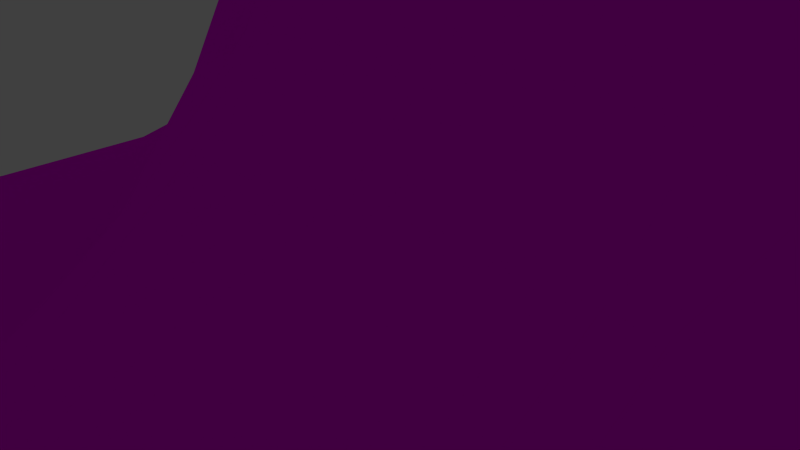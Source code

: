 # Source: corner_external.blend  (saved by Blender 2.66.1; exported with 4.5.12 LTS)
import bpy
from mathutils import Matrix  # noqa: F401  (used for matrix-valued properties, if any)

bpy.ops.wm.read_factory_settings(use_empty=True)
scene = bpy.context.scene
scene.name = 'Scene'

# ---- collections
col_collection_1 = bpy.data.collections.new('Collection 1'); scene.collection.children.link(col_collection_1)

# ---- images (referenced by path relative to the original .blend; pixels are not part of the script)
import os
ASSET_DIR = os.environ.get("B2B_ASSET_DIR", "")  # directory of the original .blend (textures are referenced by path, not embedded)
HERE = os.path.dirname(os.path.abspath(__file__))  # packed textures are extracted next to this script under _unpacked/

def load_image(name, relpath, width, height, colorspace="sRGB"):
    """Load a texture the original file referenced (path relative to the .blend, or extracted next to this script)."""
    p = next((c for c in (os.path.join(HERE, relpath), os.path.join(ASSET_DIR, relpath)) if relpath and os.path.exists(c)), "")
    if p:
        img = bpy.data.images.load(p, check_existing=True)
        img.name = name
    else:  # same state as the original file: an image datablock whose file is absent (Cycles renders it pink)
        img = bpy.data.images.new(name, width, height)
        img.source = "FILE"
        img.filepath = "//" + (relpath or name)
    img.colorspace_settings.name = colorspace
    return img
img_wallrock1_jpg = load_image('wallrock1.jpg', 'textures/wallrock1.jpg', 1024, 1024, 'sRGB')

# ---- materials (node trees are filled in below, after node groups)
mat_material = bpy.data.materials.new('Material')
mat_material.alpha_threshold = 0.0
mat_material.roughness = 0.5
mat_material.line_color = (0.0, 0.0, 0.0, 1.0)

# ---- material node trees
mat_material.use_nodes = True; mat_material.node_tree.nodes.clear()
_N = mat_material.node_tree.nodes; _L = mat_material.node_tree.links
n0 = _N.new('ShaderNodeOutputMaterial'); n0.name = 'Material Output'; n0.location = (300, 300)
n0.width = 120
n1 = _N.new('ShaderNodeBsdfDiffuse'); n1.name = 'Diffuse BSDF'; n1.location = (10, 300)
n2 = _N.new('ShaderNodeTexImage'); n2.name = 'Image Texture'; n2.location = (-190, 300)
n2.width = 150
n2.image = img_wallrock1_jpg
_L.new(n1.outputs[0], n0.inputs[0])
_L.new(n2.outputs[0], n1.inputs[0])
n0.is_active_output = True

# ---- world
world_world = bpy.data.worlds.new('World'); scene.world = world_world
world_world.color = (0.05088, 0.05088, 0.05088)
world_world.use_sun_shadow = False
world_world.sun_shadow_jitter_overblur = 0.0
world_world.cycles.sampling_method = 'MANUAL'
world_world.cycles.sample_map_resolution = 256

# ---- cameras
cam_camera = bpy.data.cameras.new('Camera')
cam_camera.clip_end = 100.0
cam_camera.lens = 35.0
cam_camera.sensor_width = 32.0
cam_camera.sensor_height = 18.0
cam_camera.ortho_scale = 7.314
cam_camera.dof.focus_distance = 0.0

# ---- lights
light_lamp = bpy.data.lights.new('Lamp', 'POINT')
light_lamp.transmission_factor = 0.0
light_lamp.cutoff_distance = 30.0
light_lamp.energy = 100.0
light_lamp.shadow_buffer_clip_start = 1.001
light_lamp.shadow_soft_size = 0.1
light_lamp.shadow_maximum_resolution = 0.006
light_lamp.use_absolute_resolution = True
light_lamp.cycles.use_multiple_importance_sampling = False

# ---- meshes
me_plane = bpy.data.meshes.new('Plane')
me_plane.from_pydata([(1.0, -1.0, 0.0007491), (-1.0, -1.0, 0.0), (1.0, 1.0, 2.828), (-1.0, 1.0, 0.0), (0.0003094, -1.0, 0.0007491), (0.0005717, -1.0, 0.0), (0.0003094, 1.0, 2.828), (0.0005717, 1.0, 0.0), (1.0, -3.576e-07, 2.828), (-1.0, 0.0, 0.0), (-0.6696, -0.01798, 0.163), (-0.04762, -0.1365, 2.394), (0.008567, -0.6962, 0.1768), (-0.3986, -0.4151, 0.04317), (1.0, -4.686e-08, 0.0007491), (-1.0, 0.0, 0.0), (0.07721, -1.0, 0.0007491), (0.1541, -1.0, 0.0007491), (0.231, -1.0, 0.0007491), (0.3079, -1.0, 0.0007491), (0.3848, -1.0, 0.0007491), (0.4617, -1.0, 0.0007491), (0.5386, -1.0, 0.0007491), (0.6155, -1.0, 0.0007491), (0.6924, -1.0, 0.0007491), (0.7693, -1.0, 0.0007491), (0.8462, -1.0, 0.0007491), (0.9231, -1.0, 0.0007491), (0.07721, 1.0, 2.828), (0.1541, 1.0, 2.828), (0.231, 1.0, 2.828), (0.3079, 1.0, 2.828), (0.3848, 1.0, 2.828), (0.4617, 1.0, 2.828), (0.5386, 1.0, 2.828), (0.6155, 1.0, 2.828), (0.6924, 1.0, 2.828), (0.7693, 1.0, 2.828), (0.8462, 1.0, 2.828), (0.9231, 1.0, 2.828), (0.8706, -0.02544, 2.693), (0.7584, -0.05238, 2.633), (0.6656, -0.0637, 2.607), (0.5851, -0.06625, 2.605), (0.5105, -0.06776, 2.622), (0.4385, -0.07003, 2.651), (0.368, -0.07145, 2.68), (0.2985, -0.07079, 2.694), (0.2283, -0.07049, 2.681), (0.1541, -0.07854, 2.639), (0.07475, -0.1016, 2.574), (0.001362, -0.1285, 2.492), (0.9209, -0.4303, 0.1051), (0.8426, -0.5652, 0.1437), (0.7653, -0.6069, 0.1592), (0.6891, -0.6191, 0.1651), (0.6137, -0.6228, 0.1664), (0.5388, -0.6243, 0.1657), (0.4642, -0.6251, 0.1653), (0.3894, -0.626, 0.1663), (0.3126, -0.6304, 0.1693), (0.2307, -0.6443, 0.1735), (0.1439, -0.6698, 0.1771), (0.06359, -0.6938, 0.1782), (1.0, 0.07692, 2.828), (1.0, 0.1538, 2.828), (1.0, 0.2308, 2.828), (1.0, 0.3077, 2.828), (1.0, 0.3846, 2.828), (1.0, 0.4615, 2.828), (1.0, 0.5385, 2.828), (1.0, 0.6154, 2.828), (1.0, 0.6923, 2.828), (1.0, 0.7692, 2.828), (1.0, 0.8462, 2.828), (1.0, 0.9231, 2.828), (-0.6561, 0.05842, 0.1649), (-0.6391, 0.1506, 0.1666), (-0.6291, 0.2369, 0.1675), (-0.6252, 0.3155, 0.1682), (-0.6237, 0.3909, 0.1696), (-0.6225, 0.4657, 0.1717), (-0.6216, 0.5406, 0.1731), (-0.621, 0.6157, 0.1721), (-0.6188, 0.6912, 0.1677), (-0.6079, 0.7672, 0.1588), (-0.5666, 0.8441, 0.1418), (-0.431, 0.9218, 0.1034), (-0.03369, -0.07536, 2.488), (-0.01804, -0.0003781, 2.555), (-0.007013, 0.07578, 2.598), (0.00103, 0.1523, 2.617), (0.006596, 0.2274, 2.61), (0.009499, 0.2999, 2.586), (0.009925, 0.3707, 2.557), (0.007807, 0.4416, 2.538), (0.003359, 0.5148, 2.536), (-0.001467, 0.5962, 2.553), (-0.002151, 0.698, 2.594), (0.003892, 0.8338, 2.672), (-1.0, 0.07692, 0.0), (-1.0, 0.1538, 0.0), (-1.0, 0.2308, 0.0), (-1.0, 0.3077, 0.0), (-1.0, 0.3846, 0.0), (-1.0, 0.4615, 0.0), (-1.0, 0.5385, 0.0), (-1.0, 0.6154, 0.0), (-1.0, 0.6923, 0.0), (-1.0, 0.7692, 0.0), (-1.0, 0.8462, 0.0), (-1.0, 0.9231, 0.0), (0.02046, -0.06088, 2.605), (0.04129, 0.02033, 2.693), (0.05422, 0.09772, 2.753), (0.06057, 0.1709, 2.779), (0.06305, 0.242, 2.767), (0.06317, 0.3123, 2.726), (0.0616, 0.3825, 2.678), (0.05839, 0.4533, 2.641), (0.05376, 0.5265, 2.628), (0.04951, 0.6076, 2.639), (0.05022, 0.708, 2.673), (0.0606, 0.8399, 2.736), (0.1016, -0.02356, 2.709), (0.1312, 0.06938, 2.821), (0.1493, 0.1531, 2.902), (0.1567, 0.2274, 2.936), (0.1579, 0.2982, 2.917), (0.1561, 0.3685, 2.857), (0.1527, 0.4392, 2.783), (0.1481, 0.5105, 2.726), (0.1428, 0.5836, 2.698), (0.1377, 0.6621, 2.7), (0.136, 0.7537, 2.725), (0.1417, 0.8671, 2.769), (0.1882, 0.00956, 2.793), (0.2261, 0.114, 2.927), (0.2492, 0.2047, 3.025), (0.2583, 0.2817, 3.066), (0.2592, 0.3536, 3.041), (0.2561, 0.425, 2.964), (0.2511, 0.497, 2.869), (0.2455, 0.5695, 2.793), (0.2395, 0.643, 2.752), (0.2337, 0.7193, 2.745), (0.2294, 0.8022, 2.76), (0.2284, 0.8961, 2.79), (0.2666, 0.02384, 2.846), (0.309, 0.1353, 2.99), (0.3349, 0.2302, 3.097), (0.3448, 0.3093, 3.143), (0.3455, 0.3824, 3.115), (0.3417, 0.4551, 3.029), (0.3361, 0.5284, 2.922), (0.3299, 0.6022, 2.835), (0.324, 0.6765, 2.787), (0.3185, 0.7521, 2.775), (0.3137, 0.8305, 2.784), (0.3102, 0.9132, 2.804), (0.338, 0.0262, 2.856), (0.3814, 0.1405, 2.997), (0.4075, 0.2373, 3.101), (0.4174, 0.3173, 3.146), (0.4181, 0.3913, 3.121), (0.4145, 0.4648, 3.038), (0.4091, 0.5389, 2.934), (0.4034, 0.6136, 2.85), (0.3982, 0.6887, 2.803), (0.3938, 0.7644, 2.791), (0.3902, 0.8413, 2.797), (0.3873, 0.9199, 2.812), (0.4069, 0.0263, 2.828), (0.4494, 0.1414, 2.953), (0.4746, 0.2386, 3.044), (0.4839, 0.3189, 3.085), (0.4848, 0.3931, 3.066), (0.4818, 0.4669, 2.997), (0.4774, 0.5414, 2.909), (0.473, 0.6163, 2.838), (0.4692, 0.6916, 2.801), (0.4663, 0.7674, 2.793), (0.4642, 0.844, 2.8), (0.4628, 0.9217, 2.814), (0.4762, 0.02775, 2.779), (0.517, 0.1428, 2.881), (0.5408, 0.2399, 2.954), (0.5495, 0.3201, 2.989), (0.5505, 0.3941, 2.977), (0.5484, 0.4677, 2.927), (0.5453, 0.5419, 2.862), (0.5424, 0.6167, 2.81), (0.5403, 0.6918, 2.786), (0.539, 0.7675, 2.785), (0.5384, 0.8441, 2.797), (0.5384, 0.9217, 2.812), (0.5469, 0.02977, 2.731), (0.5863, 0.1445, 2.811), (0.6088, 0.2414, 2.866), (0.6169, 0.3213, 2.893), (0.618, 0.3951, 2.887), (0.6166, 0.4683, 2.854), (0.6145, 0.5422, 2.811), (0.6129, 0.6166, 2.78), (0.6123, 0.6915, 2.769), (0.6125, 0.767, 2.776), (0.6132, 0.8437, 2.791), (0.6143, 0.9214, 2.81), (0.6204, 0.03064, 2.7), (0.6583, 0.1449, 2.764), (0.6798, 0.2415, 2.804), (0.6874, 0.3215, 2.824), (0.6885, 0.3953, 2.821), (0.6874, 0.4685, 2.801), (0.6859, 0.5423, 2.775), (0.6853, 0.6166, 2.759), (0.6858, 0.6913, 2.758), (0.6871, 0.7668, 2.771), (0.6888, 0.8434, 2.789), (0.6906, 0.9213, 2.808), (0.6986, 0.03096, 2.694), (0.7342, 0.1432, 2.747), (0.7543, 0.2394, 2.777), (0.7614, 0.3198, 2.79), (0.7624, 0.3941, 2.789), (0.7613, 0.4677, 2.777), (0.7602, 0.5419, 2.762), (0.7601, 0.6164, 2.755), (0.7612, 0.6914, 2.76), (0.7632, 0.7671, 2.775), (0.7653, 0.8437, 2.792), (0.7674, 0.9215, 2.81), (0.7858, 0.036, 2.713), (0.8155, 0.1421, 2.756), (0.8326, 0.2358, 2.778), (0.8386, 0.3163, 2.788), (0.8394, 0.3915, 2.787), (0.8385, 0.4661, 2.779), (0.8376, 0.541, 2.771), (0.8377, 0.6162, 2.769), (0.839, 0.6917, 2.775), (0.8409, 0.7678, 2.788), (0.8429, 0.8445, 2.801), (0.8446, 0.922, 2.815), (0.8868, 0.05233, 2.757), (0.9045, 0.1455, 2.786), (0.9148, 0.2326, 2.799), (0.9184, 0.312, 2.804), (0.919, 0.3882, 2.803), (0.9185, 0.4639, 2.799), (0.9179, 0.5398, 2.796), (0.918, 0.6159, 2.795), (0.9188, 0.6921, 2.799), (0.92, 0.7685, 2.807), (0.9212, 0.8453, 2.814), (0.9222, 0.9225, 2.821), (0.00471, -0.4428, 0.354), (0.003383, -0.2702, 0.5331), (0.001462, -0.1792, 0.7129), (-0.003187, -0.1451, 0.8919), (-0.008627, -0.1383, 1.07), (-0.01393, -0.1418, 1.248), (-0.01756, -0.1461, 1.426), (-0.01542, -0.1424, 1.604), (-0.01005, -0.1331, 1.782), (-0.01222, -0.1331, 1.958), (-0.02752, -0.1486, 2.124), (-0.04535, -0.1601, 2.273), (1.0, -7.076e-08, 0.2183), (1.0, -9.467e-08, 0.4358), (1.0, -1.186e-07, 0.6533), (1.0, -1.425e-07, 0.8708), (1.0, -1.664e-07, 1.088), (1.0, -1.903e-07, 1.306), (1.0, -2.142e-07, 1.523), (1.0, -2.381e-07, 1.741), (1.0, -2.62e-07, 1.958), (1.0, -2.859e-07, 2.176), (1.0, -3.098e-07, 2.393), (1.0, -3.337e-07, 2.611), (-0.8002, -0.006873, 0.06782), (-0.6323, 0.05608, 0.09628), (-0.7163, 0.08942, 0.1078), (-1.0, 0.0, 0.0), (-0.7085, 0.09068, 0.1156), (-1.0, 0.0, 0.0), (-1.0, 0.0, 0.0), (-1.0, 0.0, 0.0), (-0.7161, 0.08794, 0.08429), (-0.7438, 0.05654, 0.06077), (-1.0, 0.0, 0.0), (-1.0, 0.0, 0.0), (-0.4555, -0.1619, 0.09375), (-0.4374, -0.02689, 0.1278), (-0.4742, 0.03342, 0.1419), (-0.5491, 0.0352, 0.1267), (-0.5125, 0.05386, 0.1491), (-0.585, 0.0327, 0.1271), (-0.6001, 0.02801, 0.129), (-0.5822, 0.03265, 0.1448), (-0.5061, 0.05113, 0.1787), (-0.5233, 0.02939, 0.1816), (-0.6194, -0.01424, 0.1664), (-0.661, -0.03708, 0.1626), (0.0539, -0.4381, 0.359), (0.04899, -0.2664, 0.5436), (0.04315, -0.1796, 0.7298), (0.03611, -0.1487, 0.9153), (0.03313, -0.1384, 1.1), (0.03502, -0.131, 1.284), (0.03846, -0.1245, 1.468), (0.04277, -0.1173, 1.652), (0.04551, -0.1118, 1.837), (0.03926, -0.1184, 2.02), (0.02072, -0.1396, 2.196), (0.001601, -0.1541, 2.355), (0.1381, -0.3979, 0.3586), (0.1342, -0.2196, 0.5461), (0.127, -0.1327, 0.7366), (0.1189, -0.1031, 0.9268), (0.1174, -0.09075, 1.116), (0.1237, -0.07701, 1.305), (0.1315, -0.06387, 1.494), (0.1367, -0.05512, 1.683), (0.136, -0.05476, 1.873), (0.1237, -0.07099, 2.063), (0.09792, -0.1042, 2.248), (0.07365, -0.1279, 2.42), (0.2319, -0.3545, 0.3536), (0.2317, -0.1663, 0.5423), (0.2269, -0.07386, 0.7356), (0.2204, -0.04136, 0.9294), (0.2195, -0.02878, 1.122), (0.2251, -0.01656, 1.315), (0.232, -0.005101, 1.507), (0.2355, 0.001356, 1.701), (0.2318, -0.002739, 1.896), (0.2145, -0.02695, 2.092), (0.1819, -0.07166, 2.285), (0.1521, -0.105, 2.469), (0.3171, -0.3305, 0.3472), (0.3195, -0.1351, 0.5361), (0.318, -0.03612, 0.7314), (0.3145, 0.001146, 0.9277), (0.3135, 0.01317, 1.123), (0.3163, 0.02012, 1.318), (0.3197, 0.02603, 1.513), (0.3207, 0.02895, 1.71), (0.3151, 0.02216, 1.909), (0.2952, -0.006209, 2.11), (0.2589, -0.0576, 2.31), (0.2259, -0.097, 2.502), (0.3936, -0.3228, 0.3425), (0.3962, -0.1243, 0.5315), (0.3965, -0.02116, 0.7278), (0.3952, 0.01954, 0.9256), (0.3943, 0.03106, 1.123), (0.3948, 0.03384, 1.319), (0.3957, 0.03557, 1.516), (0.3951, 0.03628, 1.714), (0.3886, 0.02847, 1.915), (0.3679, -0.00133, 2.119), (0.3303, -0.05535, 2.322), (0.296, -0.09731, 2.515), (0.4665, -0.3211, 0.3409), (0.4682, -0.1217, 0.5298), (0.4687, -0.01683, 0.7266), (0.4683, 0.02542, 0.9249), (0.4677, 0.03677, 1.122), (0.4674, 0.03772, 1.319), (0.4673, 0.0377, 1.517), (0.466, 0.03759, 1.715), (0.4591, 0.02953, 1.917), (0.4383, -0.0005728, 2.121), (0.4006, -0.05528, 2.322), (0.366, -0.09797, 2.511), (0.5391, -0.32, 0.3417), (0.5394, -0.1202, 0.5307), (0.5394, -0.01494, 0.7273), (0.5392, 0.02788, 0.9255), (0.539, 0.03935, 1.123), (0.5388, 0.0399, 1.32), (0.5385, 0.03946, 1.517), (0.5369, 0.03913, 1.715), (0.5298, 0.03098, 1.916), (0.509, 0.0008637, 2.118), (0.4715, -0.05384, 2.315), (0.437, -0.09656, 2.495), (0.6122, -0.3181, 0.3427), (0.6111, -0.1187, 0.5318), (0.6105, -0.0136, 0.7282), (0.6104, 0.02932, 0.926), (0.6106, 0.04101, 1.123), (0.6107, 0.04169, 1.32), (0.6105, 0.04124, 1.516), (0.6088, 0.0408, 1.714), (0.6014, 0.03254, 1.914), (0.5808, 0.002497, 2.114), (0.5437, -0.05192, 2.307), (0.5094, -0.09433, 2.48), (0.6862, -0.3145, 0.3408), (0.6841, -0.117, 0.5298), (0.6829, -0.01361, 0.7263), (0.6829, 0.02866, 0.9245), (0.6834, 0.04037, 1.122), (0.684, 0.04126, 1.319), (0.6839, 0.04088, 1.516), (0.682, 0.04029, 1.715), (0.6745, 0.03192, 1.914), (0.6541, 0.002146, 2.114), (0.6178, -0.05142, 2.304), (0.5843, -0.0929, 2.472), (0.7617, -0.3037, 0.3326), (0.759, -0.1131, 0.5214), (0.7577, -0.01518, 0.7189), (0.7576, 0.02458, 0.9188), (0.7584, 0.03572, 1.118), (0.7593, 0.03673, 1.318), (0.7593, 0.0364, 1.517), (0.7573, 0.03564, 1.717), (0.75, 0.02733, 1.919), (0.7305, -0.001198, 2.119), (0.6962, -0.05184, 2.31), (0.6648, -0.09038, 2.477), (0.8393, -0.2701, 0.3135), (0.8368, -0.09969, 0.5037), (0.8355, -0.01597, 0.7042), (0.8355, 0.01731, 0.9077), (0.8363, 0.02667, 1.111), (0.8372, 0.02763, 1.315), (0.8372, 0.02735, 1.519), (0.8354, 0.02648, 1.723), (0.829, 0.01906, 1.928), (0.8124, -0.005256, 2.132), (0.7837, -0.0475, 2.327), (0.7577, -0.07838, 2.5), (0.919, -0.1815, 0.2775), (0.9174, -0.06422, 0.4748), (0.9167, -0.01158, 0.6815), (0.9167, 0.008565, 0.891), (0.9172, 0.01419, 1.101), (0.9177, 0.01482, 1.311), (0.9177, 0.01465, 1.521), (0.9166, 0.01399, 1.731), (0.9127, 0.009329, 1.942), (0.9026, -0.005338, 2.152), (0.8856, -0.03017, 2.355), (0.8702, -0.04694, 2.543), (0.0005515, -1.0, 5.762e-05), (0.04091, -0.7106, 0.09617), (0.04076, -0.7187, 0.08862), (0.000491, -1.0, 0.0002305), (0.03485, -0.7201, 0.06595), (0.0004506, -1.0, 0.0003457), (0.0004304, -1.0, 0.0004034), (0.03102, -0.713, 0.0585), (0.01199, -0.6852, 0.013), (0.02526, -0.7062, 0.04341), (0.0003497, -1.0, 0.0006339), (0.0003295, -1.0, 0.0006915), (0.0005515, 1.0, 0.2176), (0.0005313, 1.0, 0.4351), (0.0005111, 1.0, 0.6527), (0.000491, 1.0, 0.8703), (0.0004708, 1.0, 1.088), (0.0004506, 1.0, 1.305), (0.0004304, 1.0, 1.523), (0.0004102, 1.0, 1.741), (0.0003901, 1.0, 1.958), (0.0003699, 1.0, 2.176), (0.0003497, 1.0, 2.393), (0.0003295, 1.0, 2.611), (-0.07363, -0.1308, 2.276), (-0.09567, -0.1392, 2.132), (-0.1198, -0.1651, 1.966), (-0.1377, -0.1881, 1.788), (-0.1441, -0.1951, 1.605), (-0.1377, -0.1823, 1.422), (-0.12, -0.1516, 1.241), (-0.09966, -0.113, 1.06), (-0.09284, -0.07933, 0.8776), (-0.1227, -0.05903, 0.694), (-0.2168, -0.04987, 0.5107), (-0.3983, -0.03969, 0.3325), (-0.00692, -0.6793, 0.1748), (-0.01661, -0.6556, 0.1754), (-0.02787, -0.5859, 0.1836), (-0.04334, -0.5822, 0.174), (-0.04098, -0.6057, 0.1703), (-0.03242, -0.6645, 0.1435), (-0.007581, -0.631, 0.132), (0.01994, -0.5354, 0.1383), (0.02064, -0.5564, 0.1229), (0.01473, -0.4838, 0.1348), (-0.0339, -0.4751, 0.1214), (-0.1547, -0.5205, 0.07545), (-0.06303, -0.07381, 2.355), (-0.08887, -0.08767, 2.201), (-0.1164, -0.1189, 2.027), (-0.1362, -0.1447, 1.842), (-0.1424, -0.1512, 1.653), (-0.1333, -0.1339, 1.464), (-0.1096, -0.09373, 1.277), (-0.08104, -0.04227, 1.09), (-0.06668, 0.003299, 0.9015), (-0.09239, 0.0308, 0.7116), (-0.1868, 0.04132, 0.5221), (-0.3739, 0.04652, 0.3383), (-0.04987, -0.00136, 2.407), (-0.07918, -0.02005, 2.243), (-0.1109, -0.05761, 2.063), (-0.1323, -0.086, 1.873), (-0.1353, -0.08728, 1.681), (-0.1178, -0.05652, 1.489), (-0.08324, 0.0008972, 1.298), (-0.04627, 0.06548, 1.108), (-0.02846, 0.1164, 0.9157), (-0.05439, 0.1441, 0.7223), (-0.1514, 0.1522, 0.5294), (-0.3448, 0.1511, 0.3425), (-0.03826, 0.07698, 2.438), (-0.06859, 0.05731, 2.267), (-0.1037, 0.01465, 2.082), (-0.1269, -0.01659, 1.889), (-0.1267, -0.01252, 1.695), (-0.1005, 0.0321, 1.501), (-0.05655, 0.1044, 1.309), (-0.0157, 0.1751, 1.116), (-0.0001133, 0.2226, 0.9226), (-0.03012, 0.2443, 0.7274), (-0.1306, 0.2483, 0.5328), (-0.3279, 0.2436, 0.3445), (-0.0266, 0.1598, 2.451), (-0.05559, 0.1425, 2.276), (-0.09357, 0.09533, 2.09), (-0.1201, 0.05895, 1.896), (-0.1192, 0.06431, 1.701), (-0.0879, 0.1173, 1.506), (-0.03856, 0.1983, 1.313), (0.0027, 0.2696, 1.12), (0.01438, 0.311, 0.9257), (-0.01973, 0.3266, 0.7298), (-0.1226, 0.328, 0.5347), (-0.3216, 0.3229, 0.3458), (-0.01673, 0.2412, 2.448), (-0.04365, 0.2269, 2.275), (-0.08389, 0.1761, 2.09), (-0.1139, 0.1343, 1.897), (-0.1139, 0.1384, 1.702), (-0.08053, 0.1948, 1.508), (-0.02889, 0.2794, 1.315), (0.01185, 0.35, 1.122), (0.02092, 0.3873, 0.928), (-0.01543, 0.3999, 0.7323), (-0.1194, 0.4006, 0.5373), (-0.319, 0.3967, 0.3481), (-0.01064, 0.3174, 2.434), (-0.03593, 0.3051, 2.268), (-0.07744, 0.2521, 2.086), (-0.1096, 0.2069, 1.895), (-0.1104, 0.2098, 1.702), (-0.07626, 0.2675, 1.509), (-0.0237, 0.3535, 1.316), (0.01672, 0.4234, 1.124), (0.02468, 0.4591, 0.9305), (-0.01255, 0.4708, 0.7355), (-0.117, 0.4719, 0.5409), (-0.317, 0.4695, 0.3515), (-0.008379, 0.3898, 2.42), (-0.03278, 0.3783, 2.261), (-0.07482, 0.3243, 2.083), (-0.1079, 0.2778, 1.894), (-0.109, 0.2804, 1.702), (-0.07449, 0.3387, 1.509), (-0.0215, 0.4253, 1.317), (0.01889, 0.495, 1.125), (0.02655, 0.5301, 0.932), (-0.01088, 0.5417, 0.7375), (-0.1154, 0.5435, 0.5433), (-0.3156, 0.5425, 0.3537), (-0.009766, 0.461, 2.412), (-0.03388, 0.4499, 2.259), (-0.07615, 0.3958, 2.084), (-0.1097, 0.349, 1.896), (-0.1109, 0.3518, 1.703), (-0.0762, 0.4105, 1.51), (-0.023, 0.4972, 1.317), (0.01752, 0.5666, 1.125), (0.0253, 0.6015, 0.9308), (-0.01185, 0.6131, 0.7358), (-0.1158, 0.6157, 0.5415), (-0.3152, 0.616, 0.3521), (-0.0144, 0.534, 2.416), (-0.03855, 0.5232, 2.266), (-0.08067, 0.4698, 2.09), (-0.1141, 0.4237, 1.901), (-0.1155, 0.4268, 1.706), (-0.08111, 0.4852, 1.511), (-0.02825, 0.5709, 1.317), (0.01219, 0.6396, 1.121), (0.02036, 0.674, 0.9257), (-0.0157, 0.6856, 0.7291), (-0.1175, 0.6888, 0.5339), (-0.3143, 0.6901, 0.3451), (-0.02021, 0.6141, 2.434), (-0.044, 0.6038, 2.281), (-0.08437, 0.5535, 2.103), (-0.1164, 0.51, 1.91), (-0.1178, 0.5132, 1.712), (-0.085, 0.5689, 1.513), (-0.03448, 0.6504, 1.315), (0.004458, 0.7157, 1.116), (0.01292, 0.7486, 0.9168), (-0.02041, 0.7599, 0.7173), (-0.1165, 0.7634, 0.5203), (-0.3058, 0.7653, 0.3321), (-0.02208, 0.7123, 2.468), (-0.04351, 0.7035, 2.307), (-0.07774, 0.6617, 2.121), (-0.1048, 0.6255, 1.923), (-0.1059, 0.6284, 1.72), (-0.07814, 0.6753, 1.516), (-0.03541, 0.7439, 1.312), (-0.002201, 0.7991, 1.108), (0.005563, 0.8271, 0.9043), (-0.0219, 0.837, 0.7005), (-0.1037, 0.8401, 0.5002), (-0.2729, 0.8421, 0.3107), (-0.01432, 0.8418, 2.525), (-0.02862, 0.8364, 2.344), (-0.04925, 0.8117, 2.146), (-0.06537, 0.7904, 1.939), (-0.06598, 0.7922, 1.73), (-0.0493, 0.8202, 1.519), (-0.02372, 0.8611, 1.309), (-0.003718, 0.8942, 1.099), (0.001174, 0.9112, 0.8884), (-0.01529, 0.9173, 0.6786), (-0.06671, 0.9193, 0.4719), (-0.1832, 0.9205, 0.2749), (-0.01128, -0.4208, 0.346), (-0.02792, -0.4116, 0.3384), (-0.05671, -0.4205, 0.331), (-0.08128, -0.4445, 0.3154), (-0.08165, -0.4535, 0.2939), (-0.05652, -0.4351, 0.2649), (-0.01484, -0.3724, 0.2415), (0.01981, -0.302, 0.2262), (0.02809, -0.2744, 0.2089), (0.006112, -0.2461, 0.1944), (-0.06639, -0.2373, 0.1686), (-0.2138, -0.2315, 0.1299), (-0.01044, -0.2459, 0.5165), (-0.03012, -0.2474, 0.4973), (-0.067, -0.2856, 0.4755), (-0.09701, -0.3243, 0.4477), (-0.09777, -0.3264, 0.4132), (-0.0658, -0.2813, 0.3749), (-0.01604, -0.2033, 0.3397), (0.02305, -0.1339, 0.3096), (0.0328, -0.09804, 0.2807), (0.005103, -0.08093, 0.2505), (-0.07582, -0.0749, 0.2136), (-0.2264, -0.06569, 0.1702), (-0.009615, -0.1519, 0.687), (-0.0297, -0.1568, 0.6552), (-0.06934, -0.2047, 0.6189), (-0.1014, -0.2488, 0.577), (-0.1021, -0.2485, 0.5295), (-0.06785, -0.195, 0.4794), (-0.01532, -0.1115, 0.4314), (0.02518, -0.04161, 0.3871), (0.03481, -0.00516, 0.3443), (0.004455, 0.008234, 0.2997), (-0.08193, 0.01125, 0.2503), (-0.2428, 0.01491, 0.1961), (-0.0125, -0.1155, 0.8569), (-0.03168, -0.12, 0.813), (-0.07119, -0.1692, 0.7624), (-0.1033, -0.2142, 0.7058), (-0.104, -0.213, 0.6442), (-0.06914, -0.1573, 0.5807), (-0.01601, -0.07242, 0.5188), (0.02468, -0.002525, 0.46), (0.03391, 0.03358, 0.4023), (0.001788, 0.04544, 0.3428), (-0.0897, 0.04591, 0.2789), (-0.2659, 0.04227, 0.2088), (-0.01947, -0.1111, 1.026), (-0.0377, -0.1143, 0.9704), (-0.07521, -0.1608, 0.9059), (-0.106, -0.2039, 0.8345), (-0.1062, -0.2018, 0.7582), (-0.07137, -0.1456, 0.6802), (-0.01826, -0.06056, 0.6038), (0.02236, 0.009243, 0.5301), (0.03132, 0.04516, 0.4573), (-0.001644, 0.05649, 0.3827), (-0.09449, 0.05613, 0.3046), (-0.2681, 0.05222, 0.2243), (-0.02942, -0.1215, 1.195), (-0.0469, -0.1235, 1.128), (-0.08103, -0.1649, 1.05), (-0.1093, -0.204, 0.9638), (-0.1085, -0.2003, 0.8727), (-0.07354, -0.1438, 0.78), (-0.02054, -0.05878, 0.6889), (0.01997, 0.01095, 0.6002), (0.02862, 0.04678, 0.5124), (-0.005605, 0.05767, 0.4225), (-0.1027, 0.0559, 0.3288), (-0.29, 0.04744, 0.2312), (-0.03752, -0.1328, 1.364), (-0.05445, -0.1339, 1.286), (-0.08554, -0.1706, 1.195), (-0.1114, -0.2059, 1.094), (-0.1096, -0.2006, 0.9888), (-0.07438, -0.1437, 0.8818), (-0.02146, -0.05876, 0.7762), (0.01896, 0.01087, 0.673), (0.02748, 0.04665, 0.5704), (-0.007202, 0.05739, 0.4658), (-0.1058, 0.05509, 0.3579), (-0.2974, 0.04524, 0.2464), (-0.03706, -0.1318, 1.534), (-0.0545, -0.1338, 1.445), (-0.08531, -0.17, 1.341), (-0.1108, -0.2049, 1.226), (-0.109, -0.1995, 1.107), (-0.0741, -0.1432, 0.9857), (-0.02167, -0.05899, 0.8662), (0.01845, 0.01007, 0.7485), (0.02707, 0.04569, 0.6316), (-0.006829, 0.0566, 0.5133), (-0.103, 0.055, 0.393), (-0.2888, 0.04689, 0.2711), (-0.03117, -0.1218, 1.704), (-0.05023, -0.1263, 1.604), (-0.08292, -0.1655, 1.486), (-0.1096, -0.2023, 1.358), (-0.1089, -0.1987, 1.224), (-0.07573, -0.145, 1.09), (-0.02545, -0.06422, 0.9563), (0.01317, 0.002384, 0.8244), (0.02152, 0.03709, 0.6932), (-0.01112, 0.0482, 0.5614), (-0.1023, 0.04819, 0.4295), (-0.271, 0.04581, 0.3002), (-0.03294, -0.121, 1.871), (-0.05338, -0.1277, 1.76), (-0.08622, -0.1672, 1.629), (-0.1125, -0.2033, 1.486), (-0.1132, -0.2018, 1.339), (-0.0845, -0.155, 1.19), (-0.04027, -0.08363, 1.043), (-0.006075, -0.02392, 0.8966), (0.0004445, 0.007953, 0.7507), (-0.03254, 0.01861, 0.6045), (-0.1233, 0.0194, 0.459), (-0.2903, 0.01985, 0.3168), (-0.0491, -0.1375, 2.028), (-0.06965, -0.1442, 1.906), (-0.0989, -0.178, 1.762), (-0.1216, -0.2086, 1.605), (-0.1239, -0.2095, 1.444), (-0.1033, -0.1752, 1.282), (-0.06999, -0.1206, 1.122), (-0.04361, -0.07287, 0.9615), (-0.04027, -0.0454, 0.8013), (-0.07473, -0.03503, 0.6404), (-0.1689, -0.03282, 0.4799), (-0.3466, -0.02849, 0.3222), (-0.06873, -0.1511, 2.166), (-0.08909, -0.1573, 2.033), (-0.1139, -0.1842, 1.877), (-0.1326, -0.2086, 1.708), (-0.137, -0.2126, 1.535), (-0.1257, -0.1924, 1.361), (-0.1039, -0.1555, 1.189), (-0.08433, -0.1183, 1.017), (-0.0821, -0.09202, 0.8439), (-0.116, -0.07895, 0.67), (-0.2108, -0.07333, 0.4965), (-0.3905, -0.06312, 0.3267)], [], [(255, 75, 2, 39), (111, 87, 7, 3), (628, 99, 6, 471), (447, 279, 8, 40), (291, 303, 10, 9), (772, 267, 11, 472), (459, 4, 12, 484), (1, 5, 13, 15), (27, 0, 14, 52), (99, 123, 28, 6), (123, 135, 29, 28), (135, 147, 30, 29), (147, 159, 31, 30), (159, 171, 32, 31), (171, 183, 33, 32), (183, 195, 34, 33), (195, 207, 35, 34), (207, 219, 36, 35), (219, 231, 37, 36), (231, 243, 38, 37), (243, 255, 39, 38), (267, 315, 51, 11), (315, 327, 50, 51), (327, 339, 49, 50), (339, 351, 48, 49), (351, 363, 47, 48), (363, 375, 46, 47), (375, 387, 45, 46), (387, 399, 44, 45), (399, 411, 43, 44), (411, 423, 42, 43), (423, 435, 41, 42), (435, 447, 40, 41), (4, 16, 63, 12), (16, 17, 62, 63), (17, 18, 61, 62), (18, 19, 60, 61), (19, 20, 59, 60), (20, 21, 58, 59), (21, 22, 57, 58), (22, 23, 56, 57), (23, 24, 55, 56), (24, 25, 54, 55), (25, 26, 53, 54), (26, 27, 52, 53), (40, 8, 64, 244), (244, 64, 65, 245), (245, 65, 66, 246), (246, 66, 67, 247), (247, 67, 68, 248), (248, 68, 69, 249), (249, 69, 70, 250), (250, 70, 71, 251), (251, 71, 72, 252), (252, 72, 73, 253), (253, 73, 74, 254), (254, 74, 75, 255), (9, 10, 76, 100), (100, 76, 77, 101), (101, 77, 78, 102), (102, 78, 79, 103), (103, 79, 80, 104), (104, 80, 81, 105), (105, 81, 82, 106), (106, 82, 83, 107), (107, 83, 84, 108), (108, 84, 85, 109), (109, 85, 86, 110), (110, 86, 87, 111), (472, 11, 88, 496), (496, 88, 89, 508), (508, 89, 90, 520), (520, 90, 91, 532), (532, 91, 92, 544), (544, 92, 93, 556), (556, 93, 94, 568), (568, 94, 95, 580), (580, 95, 96, 592), (592, 96, 97, 604), (604, 97, 98, 616), (616, 98, 99, 628), (11, 51, 112, 88), (88, 112, 113, 89), (89, 113, 114, 90), (90, 114, 115, 91), (91, 115, 116, 92), (92, 116, 117, 93), (93, 117, 118, 94), (94, 118, 119, 95), (95, 119, 120, 96), (96, 120, 121, 97), (97, 121, 122, 98), (98, 122, 123, 99), (51, 50, 124, 112), (112, 124, 125, 113), (113, 125, 126, 114), (114, 126, 127, 115), (115, 127, 128, 116), (116, 128, 129, 117), (117, 129, 130, 118), (118, 130, 131, 119), (119, 131, 132, 120), (120, 132, 133, 121), (121, 133, 134, 122), (122, 134, 135, 123), (50, 49, 136, 124), (124, 136, 137, 125), (125, 137, 138, 126), (126, 138, 139, 127), (127, 139, 140, 128), (128, 140, 141, 129), (129, 141, 142, 130), (130, 142, 143, 131), (131, 143, 144, 132), (132, 144, 145, 133), (133, 145, 146, 134), (134, 146, 147, 135), (49, 48, 148, 136), (136, 148, 149, 137), (137, 149, 150, 138), (138, 150, 151, 139), (139, 151, 152, 140), (140, 152, 153, 141), (141, 153, 154, 142), (142, 154, 155, 143), (143, 155, 156, 144), (144, 156, 157, 145), (145, 157, 158, 146), (146, 158, 159, 147), (48, 47, 160, 148), (148, 160, 161, 149), (149, 161, 162, 150), (150, 162, 163, 151), (151, 163, 164, 152), (152, 164, 165, 153), (153, 165, 166, 154), (154, 166, 167, 155), (155, 167, 168, 156), (156, 168, 169, 157), (157, 169, 170, 158), (158, 170, 171, 159), (47, 46, 172, 160), (160, 172, 173, 161), (161, 173, 174, 162), (162, 174, 175, 163), (163, 175, 176, 164), (164, 176, 177, 165), (165, 177, 178, 166), (166, 178, 179, 167), (167, 179, 180, 168), (168, 180, 181, 169), (169, 181, 182, 170), (170, 182, 183, 171), (46, 45, 184, 172), (172, 184, 185, 173), (173, 185, 186, 174), (174, 186, 187, 175), (175, 187, 188, 176), (176, 188, 189, 177), (177, 189, 190, 178), (178, 190, 191, 179), (179, 191, 192, 180), (180, 192, 193, 181), (181, 193, 194, 182), (182, 194, 195, 183), (45, 44, 196, 184), (184, 196, 197, 185), (185, 197, 198, 186), (186, 198, 199, 187), (187, 199, 200, 188), (188, 200, 201, 189), (189, 201, 202, 190), (190, 202, 203, 191), (191, 203, 204, 192), (192, 204, 205, 193), (193, 205, 206, 194), (194, 206, 207, 195), (44, 43, 208, 196), (196, 208, 209, 197), (197, 209, 210, 198), (198, 210, 211, 199), (199, 211, 212, 200), (200, 212, 213, 201), (201, 213, 214, 202), (202, 214, 215, 203), (203, 215, 216, 204), (204, 216, 217, 205), (205, 217, 218, 206), (206, 218, 219, 207), (43, 42, 220, 208), (208, 220, 221, 209), (209, 221, 222, 210), (210, 222, 223, 211), (211, 223, 224, 212), (212, 224, 225, 213), (213, 225, 226, 214), (214, 226, 227, 215), (215, 227, 228, 216), (216, 228, 229, 217), (217, 229, 230, 218), (218, 230, 231, 219), (42, 41, 232, 220), (220, 232, 233, 221), (221, 233, 234, 222), (222, 234, 235, 223), (223, 235, 236, 224), (224, 236, 237, 225), (225, 237, 238, 226), (226, 238, 239, 227), (227, 239, 240, 228), (228, 240, 241, 229), (229, 241, 242, 230), (230, 242, 243, 231), (41, 40, 244, 232), (232, 244, 245, 233), (233, 245, 246, 234), (234, 246, 247, 235), (235, 247, 248, 236), (236, 248, 249, 237), (237, 249, 250, 238), (238, 250, 251, 239), (239, 251, 252, 240), (240, 252, 253, 241), (241, 253, 254, 242), (242, 254, 255, 243), (52, 14, 268, 436), (436, 268, 269, 437), (437, 269, 270, 438), (438, 270, 271, 439), (439, 271, 272, 440), (440, 272, 273, 441), (441, 273, 274, 442), (442, 274, 275, 443), (443, 275, 276, 444), (444, 276, 277, 445), (445, 277, 278, 446), (446, 278, 279, 447), (15, 13, 292, 280), (280, 292, 293, 281), (281, 293, 294, 282), (282, 294, 295, 283), (283, 295, 296, 284), (284, 296, 297, 285), (285, 297, 298, 286), (286, 298, 299, 287), (287, 299, 300, 288), (288, 300, 301, 289), (289, 301, 302, 290), (290, 302, 303, 291), (484, 12, 256, 640), (640, 256, 257, 652), (652, 257, 258, 664), (664, 258, 259, 676), (676, 259, 260, 688), (688, 260, 261, 700), (700, 261, 262, 712), (712, 262, 263, 724), (724, 263, 264, 736), (736, 264, 265, 748), (748, 265, 266, 760), (760, 266, 267, 772), (12, 63, 304, 256), (256, 304, 305, 257), (257, 305, 306, 258), (258, 306, 307, 259), (259, 307, 308, 260), (260, 308, 309, 261), (261, 309, 310, 262), (262, 310, 311, 263), (263, 311, 312, 264), (264, 312, 313, 265), (265, 313, 314, 266), (266, 314, 315, 267), (63, 62, 316, 304), (304, 316, 317, 305), (305, 317, 318, 306), (306, 318, 319, 307), (307, 319, 320, 308), (308, 320, 321, 309), (309, 321, 322, 310), (310, 322, 323, 311), (311, 323, 324, 312), (312, 324, 325, 313), (313, 325, 326, 314), (314, 326, 327, 315), (62, 61, 328, 316), (316, 328, 329, 317), (317, 329, 330, 318), (318, 330, 331, 319), (319, 331, 332, 320), (320, 332, 333, 321), (321, 333, 334, 322), (322, 334, 335, 323), (323, 335, 336, 324), (324, 336, 337, 325), (325, 337, 338, 326), (326, 338, 339, 327), (61, 60, 340, 328), (328, 340, 341, 329), (329, 341, 342, 330), (330, 342, 343, 331), (331, 343, 344, 332), (332, 344, 345, 333), (333, 345, 346, 334), (334, 346, 347, 335), (335, 347, 348, 336), (336, 348, 349, 337), (337, 349, 350, 338), (338, 350, 351, 339), (60, 59, 352, 340), (340, 352, 353, 341), (341, 353, 354, 342), (342, 354, 355, 343), (343, 355, 356, 344), (344, 356, 357, 345), (345, 357, 358, 346), (346, 358, 359, 347), (347, 359, 360, 348), (348, 360, 361, 349), (349, 361, 362, 350), (350, 362, 363, 351), (59, 58, 364, 352), (352, 364, 365, 353), (353, 365, 366, 354), (354, 366, 367, 355), (355, 367, 368, 356), (356, 368, 369, 357), (357, 369, 370, 358), (358, 370, 371, 359), (359, 371, 372, 360), (360, 372, 373, 361), (361, 373, 374, 362), (362, 374, 375, 363), (58, 57, 376, 364), (364, 376, 377, 365), (365, 377, 378, 366), (366, 378, 379, 367), (367, 379, 380, 368), (368, 380, 381, 369), (369, 381, 382, 370), (370, 382, 383, 371), (371, 383, 384, 372), (372, 384, 385, 373), (373, 385, 386, 374), (374, 386, 387, 375), (57, 56, 388, 376), (376, 388, 389, 377), (377, 389, 390, 378), (378, 390, 391, 379), (379, 391, 392, 380), (380, 392, 393, 381), (381, 393, 394, 382), (382, 394, 395, 383), (383, 395, 396, 384), (384, 396, 397, 385), (385, 397, 398, 386), (386, 398, 399, 387), (56, 55, 400, 388), (388, 400, 401, 389), (389, 401, 402, 390), (390, 402, 403, 391), (391, 403, 404, 392), (392, 404, 405, 393), (393, 405, 406, 394), (394, 406, 407, 395), (395, 407, 408, 396), (396, 408, 409, 397), (397, 409, 410, 398), (398, 410, 411, 399), (55, 54, 412, 400), (400, 412, 413, 401), (401, 413, 414, 402), (402, 414, 415, 403), (403, 415, 416, 404), (404, 416, 417, 405), (405, 417, 418, 406), (406, 418, 419, 407), (407, 419, 420, 408), (408, 420, 421, 409), (409, 421, 422, 410), (410, 422, 423, 411), (54, 53, 424, 412), (412, 424, 425, 413), (413, 425, 426, 414), (414, 426, 427, 415), (415, 427, 428, 416), (416, 428, 429, 417), (417, 429, 430, 418), (418, 430, 431, 419), (419, 431, 432, 420), (420, 432, 433, 421), (421, 433, 434, 422), (422, 434, 435, 423), (53, 52, 436, 424), (424, 436, 437, 425), (425, 437, 438, 426), (426, 438, 439, 427), (427, 439, 440, 428), (428, 440, 441, 429), (429, 441, 442, 430), (430, 442, 443, 431), (431, 443, 444, 432), (432, 444, 445, 433), (433, 445, 446, 434), (434, 446, 447, 435), (87, 639, 460, 7), (639, 638, 461, 460), (638, 637, 462, 461), (637, 636, 463, 462), (636, 635, 464, 463), (635, 634, 465, 464), (634, 633, 466, 465), (633, 632, 467, 466), (632, 631, 468, 467), (631, 630, 469, 468), (630, 629, 470, 469), (629, 628, 471, 470), (303, 783, 483, 10), (783, 782, 482, 483), (782, 781, 481, 482), (781, 780, 480, 481), (780, 779, 479, 480), (779, 778, 478, 479), (778, 777, 477, 478), (777, 776, 476, 477), (776, 775, 475, 476), (775, 774, 474, 475), (774, 773, 473, 474), (773, 772, 472, 473), (5, 448, 495, 13), (448, 449, 494, 495), (449, 450, 493, 494), (450, 451, 492, 493), (451, 452, 491, 492), (452, 453, 490, 491), (453, 454, 489, 490), (454, 455, 488, 489), (455, 456, 487, 488), (456, 457, 486, 487), (457, 458, 485, 486), (458, 459, 484, 485), (10, 483, 507, 76), (483, 482, 506, 507), (482, 481, 505, 506), (481, 480, 504, 505), (480, 479, 503, 504), (479, 478, 502, 503), (478, 477, 501, 502), (477, 476, 500, 501), (476, 475, 499, 500), (475, 474, 498, 499), (474, 473, 497, 498), (473, 472, 496, 497), (76, 507, 519, 77), (507, 506, 518, 519), (506, 505, 517, 518), (505, 504, 516, 517), (504, 503, 515, 516), (503, 502, 514, 515), (502, 501, 513, 514), (501, 500, 512, 513), (500, 499, 511, 512), (499, 498, 510, 511), (498, 497, 509, 510), (497, 496, 508, 509), (77, 519, 531, 78), (519, 518, 530, 531), (518, 517, 529, 530), (517, 516, 528, 529), (516, 515, 527, 528), (515, 514, 526, 527), (514, 513, 525, 526), (513, 512, 524, 525), (512, 511, 523, 524), (511, 510, 522, 523), (510, 509, 521, 522), (509, 508, 520, 521), (78, 531, 543, 79), (531, 530, 542, 543), (530, 529, 541, 542), (529, 528, 540, 541), (528, 527, 539, 540), (527, 526, 538, 539), (526, 525, 537, 538), (525, 524, 536, 537), (524, 523, 535, 536), (523, 522, 534, 535), (522, 521, 533, 534), (521, 520, 532, 533), (79, 543, 555, 80), (543, 542, 554, 555), (542, 541, 553, 554), (541, 540, 552, 553), (540, 539, 551, 552), (539, 538, 550, 551), (538, 537, 549, 550), (537, 536, 548, 549), (536, 535, 547, 548), (535, 534, 546, 547), (534, 533, 545, 546), (533, 532, 544, 545), (80, 555, 567, 81), (555, 554, 566, 567), (554, 553, 565, 566), (553, 552, 564, 565), (552, 551, 563, 564), (551, 550, 562, 563), (550, 549, 561, 562), (549, 548, 560, 561), (548, 547, 559, 560), (547, 546, 558, 559), (546, 545, 557, 558), (545, 544, 556, 557), (81, 567, 579, 82), (567, 566, 578, 579), (566, 565, 577, 578), (565, 564, 576, 577), (564, 563, 575, 576), (563, 562, 574, 575), (562, 561, 573, 574), (561, 560, 572, 573), (560, 559, 571, 572), (559, 558, 570, 571), (558, 557, 569, 570), (557, 556, 568, 569), (82, 579, 591, 83), (579, 578, 590, 591), (578, 577, 589, 590), (577, 576, 588, 589), (576, 575, 587, 588), (575, 574, 586, 587), (574, 573, 585, 586), (573, 572, 584, 585), (572, 571, 583, 584), (571, 570, 582, 583), (570, 569, 581, 582), (569, 568, 580, 581), (83, 591, 603, 84), (591, 590, 602, 603), (590, 589, 601, 602), (589, 588, 600, 601), (588, 587, 599, 600), (587, 586, 598, 599), (586, 585, 597, 598), (585, 584, 596, 597), (584, 583, 595, 596), (583, 582, 594, 595), (582, 581, 593, 594), (581, 580, 592, 593), (84, 603, 615, 85), (603, 602, 614, 615), (602, 601, 613, 614), (601, 600, 612, 613), (600, 599, 611, 612), (599, 598, 610, 611), (598, 597, 609, 610), (597, 596, 608, 609), (596, 595, 607, 608), (595, 594, 606, 607), (594, 593, 605, 606), (593, 592, 604, 605), (85, 615, 627, 86), (615, 614, 626, 627), (614, 613, 625, 626), (613, 612, 624, 625), (612, 611, 623, 624), (611, 610, 622, 623), (610, 609, 621, 622), (609, 608, 620, 621), (608, 607, 619, 620), (607, 606, 618, 619), (606, 605, 617, 618), (605, 604, 616, 617), (86, 627, 639, 87), (627, 626, 638, 639), (626, 625, 637, 638), (625, 624, 636, 637), (624, 623, 635, 636), (623, 622, 634, 635), (622, 621, 633, 634), (621, 620, 632, 633), (620, 619, 631, 632), (619, 618, 630, 631), (618, 617, 629, 630), (617, 616, 628, 629), (13, 495, 651, 292), (495, 494, 650, 651), (494, 493, 649, 650), (493, 492, 648, 649), (492, 491, 647, 648), (491, 490, 646, 647), (490, 489, 645, 646), (489, 488, 644, 645), (488, 487, 643, 644), (487, 486, 642, 643), (486, 485, 641, 642), (485, 484, 640, 641), (292, 651, 663, 293), (651, 650, 662, 663), (650, 649, 661, 662), (649, 648, 660, 661), (648, 647, 659, 660), (647, 646, 658, 659), (646, 645, 657, 658), (645, 644, 656, 657), (644, 643, 655, 656), (643, 642, 654, 655), (642, 641, 653, 654), (641, 640, 652, 653), (293, 663, 675, 294), (663, 662, 674, 675), (662, 661, 673, 674), (661, 660, 672, 673), (660, 659, 671, 672), (659, 658, 670, 671), (658, 657, 669, 670), (657, 656, 668, 669), (656, 655, 667, 668), (655, 654, 666, 667), (654, 653, 665, 666), (653, 652, 664, 665), (294, 675, 687, 295), (675, 674, 686, 687), (674, 673, 685, 686), (673, 672, 684, 685), (672, 671, 683, 684), (671, 670, 682, 683), (670, 669, 681, 682), (669, 668, 680, 681), (668, 667, 679, 680), (667, 666, 678, 679), (666, 665, 677, 678), (665, 664, 676, 677), (295, 687, 699, 296), (687, 686, 698, 699), (686, 685, 697, 698), (685, 684, 696, 697), (684, 683, 695, 696), (683, 682, 694, 695), (682, 681, 693, 694), (681, 680, 692, 693), (680, 679, 691, 692), (679, 678, 690, 691), (678, 677, 689, 690), (677, 676, 688, 689), (296, 699, 711, 297), (699, 698, 710, 711), (698, 697, 709, 710), (697, 696, 708, 709), (696, 695, 707, 708), (695, 694, 706, 707), (694, 693, 705, 706), (693, 692, 704, 705), (692, 691, 703, 704), (691, 690, 702, 703), (690, 689, 701, 702), (689, 688, 700, 701), (297, 711, 723, 298), (711, 710, 722, 723), (710, 709, 721, 722), (709, 708, 720, 721), (708, 707, 719, 720), (707, 706, 718, 719), (706, 705, 717, 718), (705, 704, 716, 717), (704, 703, 715, 716), (703, 702, 714, 715), (702, 701, 713, 714), (701, 700, 712, 713), (298, 723, 735, 299), (723, 722, 734, 735), (722, 721, 733, 734), (721, 720, 732, 733), (720, 719, 731, 732), (719, 718, 730, 731), (718, 717, 729, 730), (717, 716, 728, 729), (716, 715, 727, 728), (715, 714, 726, 727), (714, 713, 725, 726), (713, 712, 724, 725), (299, 735, 747, 300), (735, 734, 746, 747), (734, 733, 745, 746), (733, 732, 744, 745), (732, 731, 743, 744), (731, 730, 742, 743), (730, 729, 741, 742), (729, 728, 740, 741), (728, 727, 739, 740), (727, 726, 738, 739), (726, 725, 737, 738), (725, 724, 736, 737), (300, 747, 759, 301), (747, 746, 758, 759), (746, 745, 757, 758), (745, 744, 756, 757), (744, 743, 755, 756), (743, 742, 754, 755), (742, 741, 753, 754), (741, 740, 752, 753), (740, 739, 751, 752), (739, 738, 750, 751), (738, 737, 749, 750), (737, 736, 748, 749), (301, 759, 771, 302), (759, 758, 770, 771), (758, 757, 769, 770), (757, 756, 768, 769), (756, 755, 767, 768), (755, 754, 766, 767), (754, 753, 765, 766), (753, 752, 764, 765), (752, 751, 763, 764), (751, 750, 762, 763), (750, 749, 761, 762), (749, 748, 760, 761), (302, 771, 783, 303), (771, 770, 782, 783), (770, 769, 781, 782), (769, 768, 780, 781), (768, 767, 779, 780), (767, 766, 778, 779), (766, 765, 777, 778), (765, 764, 776, 777), (764, 763, 775, 776), (763, 762, 774, 775), (762, 761, 773, 774), (761, 760, 772, 773)])
_uv = me_plane.uv_layers.new(name='UVMap')
_uv.uv.foreach_set('vector', [0.6432, 1.564, 0.6833, 1.569, 0.6833, 1.569, 0.6437, 1.569, -0.2462, 1.473, 0.1761, 1.472, 0.4965, 1.546, -0.2462, 1.546, 0.4031, 1.371, 0.3989, 1.466, 0.4846, 1.569, 0.4846, 1.426, 0.6164, 1.382, 0.6833, 1.427, 0.6833, 1.569, 0.6166, 1.48, -0.2462, 0.6042, 0.005402, 0.5693, -0.000937, 0.5873, -0.2462, 0.6042, -0.1087, 1.136, -0.1134, 1.205, -0.1012, 1.285, -0.09825, 1.207, 0.4963, -0.3373, 0.4963, -0.3373, 0.5024, -0.05134, 0.491, -0.03535, -0.2462, -0.3373, 0.4965, -0.3373, 0.2002, 0.2133, -0.2462, 0.6042, 1.181, -0.3373, 1.238, -0.3373, 1.238, 0.6042, 1.18, 0.1991, 0.3989, 1.466, 0.4021, 1.508, 0.4846, 1.569, 0.4846, 1.569, 0.1991, 1.508, 0.2409, 1.53, 0.2473, 1.569, 0.2077, 1.569, 0.2409, 1.53, 0.2856, 1.544, 0.2869, 1.569, 0.2473, 1.569, 0.2856, 1.544, 0.3278, 1.553, 0.3266, 1.569, 0.2869, 1.569, 0.3278, 1.553, 0.3675, 1.558, 0.3662, 1.569, 0.3266, 1.569, 0.3675, 1.558, 0.4064, 1.559, 0.4058, 1.569, 0.3662, 1.569, 0.4064, 1.559, 0.4454, 1.558, 0.4455, 1.569, 0.4058, 1.569, 0.4454, 1.558, 0.4845, 1.556, 0.4851, 1.569, 0.4455, 1.569, 0.4845, 1.556, 0.5238, 1.556, 0.5248, 1.569, 0.4851, 1.569, 0.5238, 1.556, 0.5634, 1.557, 0.5644, 1.569, 0.5248, 1.569, 0.5634, 1.557, 0.6032, 1.56, 0.604, 1.569, 0.5644, 1.569, 0.6032, 1.56, 0.6432, 1.564, 0.6437, 1.569, 0.604, 1.569, -0.1134, 1.205, -0.1103, 1.259, -0.09707, 1.349, -0.1012, 1.285, 0.1687, 1.259, 0.2058, 1.302, 0.2064, 1.402, 0.1686, 1.349, 0.2058, 1.302, 0.2463, 1.334, 0.2473, 1.445, 0.2064, 1.402, 0.2463, 1.334, 0.2843, 1.355, 0.2855, 1.472, 0.2473, 1.445, 0.2843, 1.355, 0.3204, 1.364, 0.3217, 1.481, 0.2855, 1.472, 0.3204, 1.364, 0.3565, 1.361, 0.3576, 1.472, 0.3217, 1.481, 0.3565, 1.361, 0.3931, 1.351, 0.3939, 1.453, 0.3576, 1.472, 0.3931, 1.351, 0.4304, 1.341, 0.431, 1.434, 0.3939, 1.453, 0.4304, 1.341, 0.469, 1.336, 0.4695, 1.423, 0.431, 1.434, 0.469, 1.336, 0.5105, 1.339, 0.5109, 1.424, 0.4695, 1.423, 0.5105, 1.339, 0.5584, 1.354, 0.5588, 1.441, 0.5109, 1.424, 0.5584, 1.354, 0.6164, 1.382, 0.6166, 1.48, 0.5588, 1.441, 0.4963, -0.3373, 0.5534, -0.3373, 0.5433, -0.04902, 0.5024, -0.05134, 0.5534, -0.3373, 0.6105, -0.3373, 0.6029, -0.02648, 0.5433, -0.04902, 0.6105, -0.3373, 0.6676, -0.3373, 0.6673, -0.002456, 0.6029, -0.02648, 0.6676, -0.3373, 0.7247, -0.3373, 0.7281, 0.01062, 0.6673, -0.002456, 0.7247, -0.3373, 0.7817, -0.3373, 0.7851, 0.01476, 0.7281, 0.01062, 0.7817, -0.3373, 0.8388, -0.3373, 0.8407, 0.01568, 0.7851, 0.01476, 0.8388, -0.3373, 0.8959, -0.3373, 0.8961, 0.0164, 0.8407, 0.01568, 0.8959, -0.3373, 0.953, -0.3373, 0.9517, 0.01778, 0.8961, 0.0164, 0.953, -0.3373, 1.01, -0.3373, 1.008, 0.02126, 0.9517, 0.01778, 1.01, -0.3373, 1.067, -0.3373, 1.064, 0.03278, 1.008, 0.02126, 1.067, -0.3373, 1.124, -0.3373, 1.122, 0.07207, 1.064, 0.03278, 1.124, -0.3373, 1.181, -0.3373, 1.18, 0.1991, 1.122, 0.07207, 0.6166, 1.48, 0.6833, 1.569, 0.6833, 1.569, 0.625, 1.522, 0.625, 1.522, 0.6833, 1.569, 0.6833, 1.569, 0.6341, 1.541, 0.6341, 1.541, 0.6833, 1.569, 0.6833, 1.569, 0.6394, 1.549, 0.6394, 1.549, 0.6833, 1.569, 0.6833, 1.569, 0.6413, 1.553, 0.6413, 1.553, 0.6833, 1.569, 0.6833, 1.569, 0.6416, 1.552, 0.6416, 1.552, 0.6833, 1.569, 0.6833, 1.569, 0.6413, 1.55, 0.6413, 1.55, 0.6833, 1.569, 0.6833, 1.569, 0.641, 1.547, 0.641, 1.547, 0.6833, 1.569, 0.6833, 1.569, 0.6411, 1.547, 0.6411, 1.547, 0.6833, 1.569, 0.6833, 1.569, 0.6415, 1.55, 0.6415, 1.55, 0.6833, 1.569, 0.6833, 1.569, 0.6421, 1.554, 0.6421, 1.554, 0.6833, 1.569, 0.6833, 1.569, 0.6427, 1.56, 0.6427, 1.56, 0.6833, 1.569, 0.6833, 1.569, 0.6432, 1.564, -0.2462, 0.6042, -0.000937, 0.5873, 0.009044, 0.6592, -0.2462, 0.6766, -0.2462, 0.6766, 0.009044, 0.6592, 0.02169, 0.746, -0.2462, 0.749, -0.2462, 0.749, 0.02169, 0.746, 0.02913, 0.8272, -0.2462, 0.8215, -0.2462, 0.8215, 0.02913, 0.8272, 0.03197, 0.9013, -0.2462, 0.8939, -0.2462, 0.8939, 0.03197, 0.9013, 0.03311, 0.9723, -0.2462, 0.9663, -0.2462, 0.9663, 0.03311, 0.9723, 0.034, 1.043, -0.2462, 1.039, -0.2462, 1.039, 0.034, 1.043, 0.0347, 1.113, -0.2462, 1.111, -0.2462, 1.111, 0.0347, 1.113, 0.03514, 1.184, -0.2462, 1.184, -0.2462, 1.184, 0.03514, 1.184, 0.03673, 1.255, -0.2462, 1.256, -0.2462, 1.256, 0.03673, 1.255, 0.04485, 1.327, -0.2462, 1.328, -0.2462, 1.328, 0.04485, 1.327, 0.07552, 1.399, -0.2462, 1.401, -0.2462, 1.401, 0.07552, 1.399, 0.1761, 1.472, -0.2462, 1.473, -0.09825, 1.207, -0.1012, 1.285, -0.06969, 1.346, -0.06889, 1.259, -0.06889, 1.259, -0.06969, 1.346, -0.03104, 1.39, -0.03155, 1.293, -0.03155, 1.293, -0.03104, 1.39, 0.008219, 1.418, 0.008834, 1.314, 0.008834, 1.314, 0.008219, 1.418, 0.04766, 1.43, 0.05151, 1.322, 0.05151, 1.322, 0.04766, 1.43, 0.08639, 1.426, 0.09349, 1.32, 0.09349, 1.32, 0.08639, 1.426, 0.1237, 1.41, 0.1328, 1.311, 0.1328, 1.311, 0.1237, 1.41, 0.1603, 1.391, 0.1701, 1.302, 0.1701, 1.302, 0.1603, 1.391, 0.1968, 1.379, 0.2068, 1.297, 0.2068, 1.297, 0.1968, 1.379, 0.2345, 1.378, 0.2444, 1.299, 0.2444, 1.299, 0.2345, 1.378, 0.2765, 1.389, 0.2857, 1.311, 0.2857, 1.311, 0.2765, 1.389, 0.329, 1.415, 0.3363, 1.333, 0.3363, 1.333, 0.329, 1.415, 0.3989, 1.466, 0.4031, 1.371, -0.1012, 1.285, -0.09707, 1.349, -0.06222, 1.422, -0.06969, 1.346, -0.06969, 1.346, -0.06222, 1.422, -0.02037, 1.48, -0.03104, 1.39, -0.03104, 1.39, -0.02037, 1.48, 0.01952, 1.52, 0.008219, 1.418, 0.008219, 1.418, 0.01952, 1.52, 0.05723, 1.537, 0.04766, 1.43, 0.04766, 1.43, 0.05723, 1.537, 0.09392, 1.529, 0.08639, 1.426, 0.08639, 1.426, 0.09392, 1.529, 0.1302, 1.502, 0.1237, 1.41, 0.1237, 1.41, 0.1302, 1.502, 0.1663, 1.47, 0.1603, 1.391, 0.1603, 1.391, 0.1663, 1.47, 0.2028, 1.446, 0.1968, 1.379, 0.1968, 1.379, 0.2028, 1.446, 0.2405, 1.438, 0.2345, 1.378, 0.2345, 1.378, 0.2405, 1.438, 0.2824, 1.445, 0.2765, 1.389, 0.2765, 1.389, 0.2824, 1.445, 0.3341, 1.467, 0.329, 1.415, 0.329, 1.415, 0.3341, 1.467, 0.4021, 1.508, 0.3989, 1.466, 0.1686, 1.349, 0.2064, 1.402, 0.2202, 1.49, 0.1784, 1.422, 0.1784, 1.422, 0.2202, 1.49, 0.2355, 1.564, 0.1891, 1.48, 0.1891, 1.48, 0.2355, 1.564, 0.2448, 1.617, 0.1958, 1.52, 0.1958, 1.52, 0.2448, 1.617, 0.2486, 1.639, 0.1991, 1.537, 0.1991, 1.537, 0.2486, 1.639, 0.2493, 1.627, 0.2004, 1.529, 0.2004, 1.529, 0.2493, 1.627, 0.2483, 1.587, 0.2004, 1.502, 0.2004, 1.502, 0.2483, 1.587, 0.2466, 1.539, 0.1996, 1.47, 0.1996, 1.47, 0.2466, 1.539, 0.2442, 1.502, 0.198, 1.447, 0.198, 1.447, 0.2442, 1.502, 0.2414, 1.484, 0.1956, 1.438, 0.1956, 1.438, 0.2414, 1.484, 0.2388, 1.485, 0.1934, 1.445, 0.1934, 1.445, 0.2388, 1.485, 0.238, 1.501, 0.1937, 1.467, 0.1937, 1.467, 0.238, 1.501, 0.2409, 1.53, 0.1991, 1.508, 0.2064, 1.402, 0.2473, 1.445, 0.2649, 1.546, 0.2202, 1.49, 0.2202, 1.49, 0.2649, 1.546, 0.2844, 1.633, 0.2355, 1.564, 0.2355, 1.564, 0.2844, 1.633, 0.2963, 1.697, 0.2448, 1.617, 0.6069, 0.7484, 0.6811, 0.7969, 0.6878, 0.8695, 0.6124, 0.8183, 0.2486, 1.639, 0.301, 1.724, 0.3015, 1.708, 0.2493, 1.627, 0.2493, 1.627, 0.3015, 1.708, 0.2999, 1.657, 0.2483, 1.587, 0.2483, 1.587, 0.2999, 1.657, 0.2973, 1.595, 0.2466, 1.539, 0.2466, 1.539, 0.2973, 1.595, 0.2944, 1.545, 0.2442, 1.502, 0.2442, 1.502, 0.2944, 1.545, 0.2913, 1.519, 0.2414, 1.484, 0.2414, 1.484, 0.2913, 1.519, 0.2883, 1.514, 0.2388, 1.485, 0.2388, 1.485, 0.2883, 1.514, 0.2861, 1.524, 0.238, 1.501, 0.238, 1.501, 0.2861, 1.524, 0.2856, 1.544, 0.2409, 1.53, 0.2473, 1.445, 0.2855, 1.472, 0.3053, 1.58, 0.2649, 1.546, 0.2649, 1.546, 0.3053, 1.58, 0.3272, 1.674, 0.2844, 1.633, 0.2844, 1.633, 0.3272, 1.674, 0.3405, 1.744, 0.2963, 1.697, 0.2963, 1.697, 0.3405, 1.744, 0.3456, 1.774, 0.301, 1.724, 0.301, 1.724, 0.3456, 1.774, 0.3459, 1.756, 0.3015, 1.708, 0.3015, 1.708, 0.3459, 1.756, 0.344, 1.7, 0.2999, 1.657, 0.2999, 1.657, 0.344, 1.7, 0.3411, 1.63, 0.2973, 1.595, 0.2973, 1.595, 0.3411, 1.63, 0.3379, 1.573, 0.2944, 1.545, 0.2944, 1.545, 0.3379, 1.573, 0.3348, 1.542, 0.2913, 1.519, 0.2913, 1.519, 0.3348, 1.542, 0.332, 1.534, 0.2883, 1.514, 0.2883, 1.514, 0.332, 1.534, 0.3296, 1.54, 0.2861, 1.524, 0.2861, 1.524, 0.3296, 1.54, 0.3278, 1.553, 0.2856, 1.544, 0.2855, 1.472, 0.3217, 1.481, 0.3421, 1.587, 0.3053, 1.58, 0.3053, 1.58, 0.3421, 1.587, 0.3644, 1.679, 0.3272, 1.674, 0.3272, 1.674, 0.3644, 1.679, 0.3779, 1.747, 0.3405, 1.744, 0.3405, 1.744, 0.3779, 1.747, 0.383, 1.777, 0.3456, 1.774, 0.3456, 1.774, 0.383, 1.777, 0.3834, 1.76, 0.3459, 1.756, 0.3459, 1.756, 0.3834, 1.76, 0.3815, 1.706, 0.344, 1.7, 0.344, 1.7, 0.3815, 1.706, 0.3787, 1.638, 0.3411, 1.63, 0.3411, 1.63, 0.3787, 1.638, 0.3758, 1.583, 0.3379, 1.573, 0.3379, 1.573, 0.3758, 1.583, 0.3731, 1.552, 0.3348, 1.542, 0.3348, 1.542, 0.3731, 1.552, 0.3709, 1.544, 0.332, 1.534, 0.332, 1.534, 0.3709, 1.544, 0.369, 1.548, 0.3296, 1.54, 0.3296, 1.54, 0.369, 1.548, 0.3675, 1.558, 0.3278, 1.553, 0.3217, 1.481, 0.3576, 1.472, 0.3776, 1.569, 0.3421, 1.587, 0.3421, 1.587, 0.3776, 1.569, 0.3995, 1.65, 0.3644, 1.679, 0.3644, 1.679, 0.3995, 1.65, 0.4125, 1.71, 0.3779, 1.747, 0.3779, 1.747, 0.4125, 1.71, 0.4173, 1.737, 0.383, 1.777, 0.383, 1.777, 0.4173, 1.737, 0.4177, 1.724, 0.3834, 1.76, 0.3834, 1.76, 0.4177, 1.724, 0.4162, 1.679, 0.3815, 1.706, 0.3815, 1.706, 0.4162, 1.679, 0.414, 1.622, 0.3787, 1.638, 0.3787, 1.638, 0.414, 1.622, 0.4117, 1.575, 0.3758, 1.583, 0.3758, 1.583, 0.4117, 1.575, 0.4097, 1.551, 0.3731, 1.552, 0.3731, 1.552, 0.4097, 1.551, 0.4082, 1.545, 0.3709, 1.544, 0.3709, 1.544, 0.4082, 1.545, 0.4072, 1.55, 0.369, 1.548, 0.369, 1.548, 0.4072, 1.55, 0.4064, 1.559, 0.3675, 1.558, 0.3576, 1.472, 0.3939, 1.453, 0.4133, 1.537, 0.3776, 1.569, 0.3776, 1.569, 0.4133, 1.537, 0.4344, 1.603, 0.3995, 1.65, 0.3995, 1.65, 0.4344, 1.603, 0.4466, 1.651, 0.4125, 1.71, 0.4125, 1.71, 0.4466, 1.651, 0.4511, 1.674, 0.4173, 1.737, 0.4173, 1.737, 0.4511, 1.674, 0.4516, 1.666, 0.4177, 1.724, 0.4177, 1.724, 0.4516, 1.666, 0.4506, 1.633, 0.4162, 1.679, 0.4162, 1.679, 0.4506, 1.633, 0.449, 1.591, 0.414, 1.622, 0.414, 1.622, 0.449, 1.591, 0.4475, 1.557, 0.4117, 1.575, 0.4117, 1.575, 0.4475, 1.557, 0.4463, 1.541, 0.4097, 1.551, 0.4097, 1.551, 0.4463, 1.541, 0.4457, 1.541, 0.4082, 1.545, 0.4082, 1.545, 0.4457, 1.541, 0.4454, 1.548, 0.4072, 1.55, 0.4072, 1.55, 0.4454, 1.548, 0.4454, 1.558, 0.4064, 1.559, 0.3939, 1.453, 0.431, 1.434, 0.4498, 1.505, 0.4133, 1.537, 0.4133, 1.537, 0.4498, 1.505, 0.4701, 1.557, 0.4344, 1.603, 0.4344, 1.603, 0.4701, 1.557, 0.4817, 1.593, 0.4466, 1.651, 0.4466, 1.651, 0.4817, 1.593, 0.4858, 1.611, 0.4511, 1.674, 0.4511, 1.674, 0.4858, 1.611, 0.4864, 1.607, 0.4516, 1.666, 0.4516, 1.666, 0.4864, 1.607, 0.4857, 1.585, 0.4506, 1.633, 0.4506, 1.633, 0.4857, 1.585, 0.4846, 1.558, 0.449, 1.591, 0.449, 1.591, 0.4846, 1.558, 0.4838, 1.537, 0.4475, 1.557, 0.4475, 1.557, 0.4838, 1.537, 0.4835, 1.53, 0.4463, 1.541, 0.4463, 1.541, 0.4835, 1.53, 0.4836, 1.534, 0.4457, 1.541, 0.4457, 1.541, 0.4836, 1.534, 0.4839, 1.544, 0.4454, 1.548, 0.4454, 1.548, 0.4839, 1.544, 0.4845, 1.556, 0.4454, 1.558, 0.431, 1.434, 0.4695, 1.423, 0.4876, 1.485, 0.4498, 1.505, 0.4498, 1.505, 0.4876, 1.485, 0.5072, 1.527, 0.4701, 1.557, 0.4701, 1.557, 0.5072, 1.527, 0.5183, 1.553, 0.4817, 1.593, 0.4817, 1.593, 0.5183, 1.553, 0.5222, 1.566, 0.4858, 1.611, 0.4858, 1.611, 0.5222, 1.566, 0.5228, 1.564, 0.4864, 1.607, 0.4864, 1.607, 0.5228, 1.564, 0.5222, 1.551, 0.4857, 1.585, 0.4857, 1.585, 0.5222, 1.551, 0.5214, 1.534, 0.4846, 1.558, 0.4846, 1.558, 0.5214, 1.534, 0.5211, 1.523, 0.4838, 1.537, 0.4838, 1.537, 0.5211, 1.523, 0.5213, 1.523, 0.4835, 1.53, 0.4835, 1.53, 0.5213, 1.523, 0.522, 1.531, 0.4836, 1.534, 0.4836, 1.534, 0.522, 1.531, 0.5229, 1.543, 0.4839, 1.544, 0.4839, 1.544, 0.5229, 1.543, 0.5238, 1.556, 0.4845, 1.556, 0.4695, 1.423, 0.5109, 1.424, 0.528, 1.481, 0.4876, 1.485, 0.4876, 1.485, 0.528, 1.481, 0.5463, 1.515, 0.5072, 1.527, 0.5072, 1.527, 0.5463, 1.515, 0.5567, 1.535, 0.5183, 1.553, 0.5183, 1.553, 0.5567, 1.535, 0.5603, 1.544, 0.5222, 1.566, 0.5222, 1.566, 0.5603, 1.544, 0.5608, 1.543, 0.5228, 1.564, 0.5228, 1.564, 0.5608, 1.543, 0.5603, 1.535, 0.5222, 1.551, 0.5222, 1.551, 0.5603, 1.535, 0.5597, 1.525, 0.5214, 1.534, 0.5214, 1.534, 0.5597, 1.525, 0.5596, 1.521, 0.5211, 1.523, 0.5211, 1.523, 0.5596, 1.521, 0.5602, 1.524, 0.5213, 1.523, 0.5213, 1.523, 0.5602, 1.524, 0.5612, 1.534, 0.522, 1.531, 0.522, 1.531, 0.5612, 1.534, 0.5624, 1.545, 0.5229, 1.543, 0.5229, 1.543, 0.5624, 1.545, 0.5634, 1.557, 0.5238, 1.556, 0.5109, 1.424, 0.5588, 1.441, 0.5729, 1.493, 0.528, 1.481, 0.528, 1.481, 0.5729, 1.493, 0.5882, 1.521, 0.5463, 1.515, 0.5463, 1.515, 0.5882, 1.521, 0.597, 1.536, 0.5567, 1.535, 0.5567, 1.535, 0.597, 1.536, 0.6001, 1.542, 0.5603, 1.544, 0.5603, 1.544, 0.6001, 1.542, 0.6006, 1.542, 0.5608, 1.543, 0.5608, 1.543, 0.6006, 1.542, 0.6001, 1.537, 0.5603, 1.535, 0.5603, 1.535, 0.6001, 1.537, 0.5996, 1.531, 0.5597, 1.525, 0.5597, 1.525, 0.5996, 1.531, 0.5997, 1.53, 0.5596, 1.521, 0.5596, 1.521, 0.5997, 1.53, 0.6003, 1.534, 0.5602, 1.524, 0.5602, 1.524, 0.6003, 1.534, 0.6013, 1.542, 0.5612, 1.534, 0.5612, 1.534, 0.6013, 1.542, 0.6023, 1.551, 0.5624, 1.545, 0.5624, 1.545, 0.6023, 1.551, 0.6032, 1.56, 0.5634, 1.557, 0.5588, 1.441, 0.6166, 1.48, 0.625, 1.522, 0.5729, 1.493, 0.5729, 1.493, 0.625, 1.522, 0.6341, 1.541, 0.5882, 1.521, 0.5882, 1.521, 0.6341, 1.541, 0.6394, 1.549, 0.597, 1.536, 0.597, 1.536, 0.6394, 1.549, 0.6413, 1.553, 0.6001, 1.542, 0.6001, 1.542, 0.6413, 1.553, 0.6416, 1.552, 0.6006, 1.542, 0.6006, 1.542, 0.6416, 1.552, 0.6413, 1.55, 0.6001, 1.537, 0.6001, 1.537, 0.6413, 1.55, 0.641, 1.547, 0.5996, 1.531, 0.5996, 1.531, 0.641, 1.547, 0.6411, 1.547, 0.5997, 1.53, 0.5997, 1.53, 0.6411, 1.547, 0.6415, 1.55, 0.6003, 1.534, 0.6003, 1.534, 0.6415, 1.55, 0.6421, 1.554, 0.6013, 1.542, 0.6013, 1.542, 0.6421, 1.554, 0.6427, 1.56, 0.6023, 1.551, 0.6023, 1.551, 0.6427, 1.56, 0.6432, 1.564, 0.6032, 1.56, 1.18, 0.1991, 1.238, 0.6042, 1.238, 0.6042, 1.178, 0.4333, 1.178, 0.4333, 1.238, 0.6042, 1.238, 0.6042, 1.177, 0.5437, 0.6408, 0.03, 0.6833, 0.004463, 0.6833, 0.1467, 0.6404, 0.1652, 0.6404, 0.1652, 0.6833, 0.1467, 0.6833, 0.2889, 0.6404, 0.3021, 0.6404, 0.3021, 0.6833, 0.2889, 0.6833, 0.4311, 0.6406, 0.4394, 0.6406, 0.4394, 0.6833, 0.4311, 0.6833, 0.5733, 0.6409, 0.5766, 0.6409, 0.5766, 0.6833, 0.5733, 0.6833, 0.7155, 0.6409, 0.7139, 0.6409, 0.7139, 0.6833, 0.7155, 0.6833, 0.8577, 0.6403, 0.8514, 0.6403, 0.8514, 0.6833, 0.8577, 0.6833, 0.9999, 0.6383, 0.9892, 0.6383, 0.9892, 0.6833, 0.9999, 0.6833, 1.142, 0.6331, 1.126, 0.6331, 1.126, 0.6833, 1.142, 0.6833, 1.284, 0.6243, 1.259, 0.6243, 1.259, 0.6833, 1.284, 0.6833, 1.427, 0.6164, 1.382, -0.2462, 0.6042, 0.2002, 0.2133, 0.1579, 0.4518, -0.09791, 0.5977, -0.09791, 0.5977, 0.1579, 0.4518, 0.1714, 0.5789, 0.02674, 0.657, 0.02674, 0.657, 0.1714, 0.5789, 0.1441, 0.6357, -0.0356, 0.6884, -0.0356, 0.6884, 0.1441, 0.6357, 0.0885, 0.6373, -0.2462, 0.6042, -0.2462, 0.6042, 0.0885, 0.6373, 0.1156, 0.6549, -0.02984, 0.6896, -0.02984, 0.6896, 0.1156, 0.6549, 0.06184, 0.635, -0.2462, 0.6042, -0.2462, 0.6042, 0.06184, 0.635, 0.05061, 0.6306, -0.2462, 0.6042, -0.2462, 0.6042, 0.05061, 0.6306, 0.06389, 0.6349, -0.2462, 0.6042, -0.2462, 0.6042, 0.06389, 0.6349, 0.1204, 0.6523, -0.03549, 0.687, -0.03549, 0.687, 0.1204, 0.6523, 0.1077, 0.6319, -0.056, 0.6574, -0.056, 0.6574, 0.1077, 0.6319, 0.03628, 0.5908, -0.2462, 0.6042, -0.2462, 0.6042, 0.03628, 0.5908, 0.005402, 0.5693, -0.2462, 0.6042, 0.491, -0.03535, 0.5024, -0.05134, 0.4996, 0.1873, 0.4877, 0.208, 0.4877, 0.208, 0.4996, 0.1873, 0.4986, 0.3498, 0.4883, 0.3726, -0.1576, 0.05727, -0.1701, 0.06809, -0.1232, 0.1856, -0.1092, 0.1687, -0.1092, 0.1687, -0.1232, 0.1856, -0.1056, 0.3027, -0.09039, 0.2798, -0.09039, 0.2798, -0.1056, 0.3027, -0.1021, 0.4191, -0.0881, 0.3904, -0.0881, 0.3904, -0.1021, 0.4191, -0.1039, 0.5353, -0.09349, 0.5008, -0.09349, 0.5008, -0.1039, 0.5353, -0.1062, 0.6516, -0.09928, 0.6116, -0.09928, 0.6116, -0.1062, 0.6516, -0.1043, 0.7682, -0.09878, 0.7227, -0.09878, 0.7227, -0.1043, 0.7682, -0.09944, 0.8848, -0.09361, 0.8339, -0.09361, 0.8339, -0.09944, 0.8848, -0.09945, 0.9996, -0.09323, 0.943, -0.09323, 0.943, -0.09945, 0.9996, -0.1075, 1.108, -0.1017, 1.046, -0.1017, 1.046, -0.1075, 1.108, -0.1134, 1.205, -0.1087, 1.136, 0.5024, -0.05134, 0.5433, -0.04902, 0.5361, 0.1917, 0.4996, 0.1873, 0.4996, 0.1873, 0.5361, 0.1917, 0.5325, 0.3534, 0.4986, 0.3498, -0.1701, 0.06809, -0.1682, 0.07499, -0.1234, 0.1967, -0.1232, 0.1856, -0.1232, 0.1856, -0.1234, 0.1967, -0.1075, 0.318, -0.1056, 0.3027, -0.1056, 0.3027, -0.1075, 0.318, -0.1022, 0.4386, -0.1021, 0.4191, -0.1021, 0.4191, -0.1022, 0.4386, -0.09838, 0.5589, -0.1039, 0.5353, -0.1039, 0.5353, -0.09838, 0.5589, -0.09502, 0.6793, -0.1062, 0.6516, -0.1062, 0.6516, -0.09502, 0.6793, -0.09128, 0.7999, -0.1043, 0.7682, -0.1043, 0.7682, -0.09128, 0.7999, -0.0885, 0.9208, -0.09944, 0.8848, -0.09944, 0.8848, -0.0885, 0.9208, -0.09187, 1.04, -0.09945, 0.9996, -0.09945, 0.9996, -0.09187, 1.04, -0.1028, 1.155, -0.1075, 1.108, -0.1075, 1.108, -0.1028, 1.155, -0.1103, 1.259, -0.1134, 1.205, 0.5433, -0.04902, 0.6029, -0.02648, 0.5986, 0.2296, 0.5361, 0.1917, 0.5361, 0.1917, 0.5986, 0.2296, 0.5957, 0.3974, 0.5325, 0.3534, 0.1931, 0.07498, 0.237, 0.07663, 0.2333, 0.2011, 0.1901, 0.1967, 0.1901, 0.1967, 0.2333, 0.2011, 0.2291, 0.3255, 0.1865, 0.318, 0.1865, 0.318, 0.2291, 0.3255, 0.2284, 0.4492, 0.1849, 0.4386, 0.1849, 0.4386, 0.2284, 0.4492, 0.2316, 0.5726, 0.1859, 0.5589, 0.1859, 0.5589, 0.2316, 0.5726, 0.2357, 0.696, 0.1877, 0.6793, 0.1877, 0.6793, 0.2357, 0.696, 0.2383, 0.8199, 0.1899, 0.8, 0.1899, 0.8, 0.2383, 0.8199, 0.238, 0.9444, 0.1913, 0.9208, 0.1913, 0.9208, 0.238, 0.9444, 0.2316, 1.068, 0.1881, 1.04, 0.1881, 1.04, 0.2316, 1.068, 0.2183, 1.189, 0.1785, 1.155, 0.1785, 1.155, 0.2183, 1.189, 0.2058, 1.302, 0.1687, 1.259, 0.6029, -0.02648, 0.6673, -0.002456, 0.6682, 0.2705, 0.5986, 0.2296, 0.5986, 0.2296, 0.6682, 0.2705, 0.6681, 0.4476, 0.5957, 0.3974, 0.237, 0.07663, 0.2873, 0.0741, 0.2848, 0.2005, 0.2333, 0.2011, 0.2333, 0.2011, 0.2848, 0.2005, 0.2815, 0.3272, 0.2291, 0.3255, 0.2291, 0.3255, 0.2815, 0.3272, 0.281, 0.4533, 0.2284, 0.4492, 0.2284, 0.4492, 0.281, 0.4533, 0.2839, 0.579, 0.2316, 0.5726, 0.2316, 0.5726, 0.2839, 0.579, 0.2874, 0.7049, 0.2357, 0.696, 0.2357, 0.696, 0.2874, 0.7049, 0.2892, 0.8314, 0.2383, 0.8199, 0.2383, 0.8199, 0.2892, 0.8314, 0.2873, 0.9591, 0.238, 0.9444, 0.238, 0.9444, 0.2873, 0.9591, 0.2784, 1.087, 0.2316, 1.068, 0.2316, 1.068, 0.2784, 1.087, 0.2616, 1.214, 0.2183, 1.189, 0.2183, 1.189, 0.2616, 1.214, 0.2463, 1.334, 0.2058, 1.302, 0.6673, -0.002456, 0.7281, 0.01062, 0.7315, 0.293, 0.6682, 0.2705, 0.6682, 0.2705, 0.7315, 0.293, 0.7333, 0.477, 0.6681, 0.4476, 0.2873, 0.0741, 0.3325, 0.07009, 0.3318, 0.1977, 0.2848, 0.2005, 0.2848, 0.2005, 0.3318, 0.1977, 0.33, 0.3261, 0.2815, 0.3272, 0.2815, 0.3272, 0.33, 0.3261, 0.3295, 0.4539, 0.281, 0.4533, 0.281, 0.4533, 0.3295, 0.4539, 0.3309, 0.5814, 0.2839, 0.579, 0.2839, 0.579, 0.3309, 0.5814, 0.3326, 0.709, 0.2874, 0.7049, 0.2874, 0.7049, 0.3326, 0.709, 0.3332, 0.8375, 0.2892, 0.8314, 0.2892, 0.8314, 0.3332, 0.8375, 0.3303, 0.9676, 0.2873, 0.9591, 0.2873, 0.9591, 0.3303, 0.9676, 0.32, 1.099, 0.2784, 1.087, 0.2784, 1.087, 0.32, 1.099, 0.3013, 1.23, 0.2616, 1.214, 0.2616, 1.214, 0.3013, 1.23, 0.2843, 1.355, 0.2463, 1.334, 0.7281, 0.01062, 0.7851, 0.01476, 0.7882, 0.3002, 0.7315, 0.293, 0.7315, 0.293, 0.7882, 0.3002, 0.7902, 0.4871, 0.7333, 0.477, 0.3325, 0.07009, 0.3721, 0.06702, 0.3723, 0.1954, 0.3318, 0.1977, 0.3318, 0.1977, 0.3723, 0.1954, 0.3716, 0.3247, 0.33, 0.3261, 0.33, 0.3261, 0.3716, 0.3247, 0.3711, 0.4536, 0.3295, 0.4539, 0.3295, 0.4539, 0.3711, 0.4536, 0.3714, 0.582, 0.3309, 0.5814, 0.3309, 0.5814, 0.3714, 0.582, 0.3718, 0.7107, 0.3326, 0.709, 0.3326, 0.709, 0.3718, 0.7107, 0.3715, 0.8403, 0.3332, 0.8375, 0.3332, 0.8375, 0.3715, 0.8403, 0.3682, 0.9718, 0.3303, 0.9676, 0.3303, 0.9676, 0.3682, 0.9718, 0.3575, 1.105, 0.32, 1.099, 0.32, 1.099, 0.3575, 1.105, 0.3381, 1.237, 0.3013, 1.23, 0.3013, 1.23, 0.3381, 1.237, 0.3204, 1.364, 0.2843, 1.355, 0.7851, 0.01476, 0.8407, 0.01568, 0.8424, 0.3018, 0.7882, 0.3002, 0.7882, 0.3002, 0.8424, 0.3018, 0.8436, 0.4897, 0.7902, 0.4871, 0.3721, 0.06702, 0.4092, 0.06597, 0.4095, 0.1946, 0.3723, 0.1954, 0.3723, 0.1954, 0.4095, 0.1946, 0.4092, 0.3243, 0.3716, 0.3247, 0.3716, 0.3247, 0.4092, 0.3243, 0.4089, 0.4534, 0.3711, 0.4536, 0.3711, 0.4536, 0.4089, 0.4534, 0.4088, 0.5822, 0.3714, 0.582, 0.3714, 0.582, 0.4088, 0.5822, 0.4087, 0.7111, 0.3718, 0.7107, 0.3718, 0.7107, 0.4087, 0.7111, 0.4081, 0.8411, 0.3715, 0.8403, 0.3715, 0.8403, 0.4081, 0.8411, 0.4045, 0.9729, 0.3682, 0.9718, 0.3682, 0.9718, 0.4045, 0.9729, 0.3938, 1.106, 0.3575, 1.105, 0.3575, 1.105, 0.3938, 1.106, 0.3743, 1.238, 0.3381, 1.237, 0.3381, 1.237, 0.3743, 1.238, 0.3565, 1.361, 0.3204, 1.364, 0.8407, 0.01568, 0.8961, 0.0164, 0.8963, 0.3029, 0.8424, 0.3018, 0.8424, 0.3018, 0.8963, 0.3029, 0.8965, 0.491, 0.8436, 0.4897, 0.4092, 0.06597, 0.4459, 0.06654, 0.4459, 0.1951, 0.4095, 0.1946, 0.4095, 0.1946, 0.4459, 0.1951, 0.4458, 0.3246, 0.4092, 0.3243, 0.4092, 0.3243, 0.4458, 0.3246, 0.4457, 0.4537, 0.4089, 0.4534, 0.4089, 0.4534, 0.4457, 0.4537, 0.4456, 0.5823, 0.4088, 0.5822, 0.4088, 0.5822, 0.4456, 0.5823, 0.4454, 0.7111, 0.4087, 0.7111, 0.4087, 0.7111, 0.4454, 0.7111, 0.4446, 0.8408, 0.4081, 0.8411, 0.4081, 0.8411, 0.4446, 0.8408, 0.441, 0.9721, 0.4045, 0.9729, 0.4045, 0.9729, 0.441, 0.9721, 0.4302, 1.104, 0.3938, 1.106, 0.3938, 1.106, 0.4302, 1.104, 0.4109, 1.233, 0.3743, 1.238, 0.3743, 1.238, 0.4109, 1.233, 0.3931, 1.351, 0.3565, 1.361, 0.8961, 0.0164, 0.9517, 0.01778, 0.9505, 0.3047, 0.8963, 0.3029, 0.8963, 0.3029, 0.9505, 0.3047, 0.9497, 0.4925, 0.8965, 0.491, 0.4459, 0.06654, 0.4829, 0.06724, 0.4826, 0.1956, 0.4459, 0.1951, 0.4459, 0.1951, 0.4826, 0.1956, 0.4825, 0.325, 0.4458, 0.3246, 0.4458, 0.3246, 0.4825, 0.325, 0.4826, 0.4538, 0.4457, 0.4537, 0.4457, 0.4537, 0.4826, 0.4538, 0.4827, 0.5823, 0.4456, 0.5823, 0.4456, 0.5823, 0.4827, 0.5823, 0.4826, 0.7109, 0.4454, 0.7111, 0.4454, 0.7111, 0.4826, 0.7109, 0.4817, 0.8403, 0.4446, 0.8408, 0.4446, 0.8408, 0.4817, 0.8403, 0.4779, 0.971, 0.441, 0.9721, 0.441, 0.9721, 0.4779, 0.971, 0.4672, 1.102, 0.4302, 1.104, 0.4302, 1.104, 0.4672, 1.102, 0.4481, 1.228, 0.4109, 1.233, 0.4109, 1.233, 0.4481, 1.228, 0.4304, 1.341, 0.3931, 1.351, 0.9517, 0.01778, 1.008, 0.02126, 1.005, 0.3081, 0.9505, 0.3047, 0.9505, 0.3047, 1.005, 0.3081, 1.004, 0.494, 0.9497, 0.4925, 0.4829, 0.06724, 0.5205, 0.06594, 0.5199, 0.1944, 0.4826, 0.1956, 0.4826, 0.1956, 0.5199, 0.1944, 0.5199, 0.324, 0.4825, 0.325, 0.4825, 0.325, 0.5199, 0.324, 0.5201, 0.4532, 0.4826, 0.4538, 0.4826, 0.4538, 0.5201, 0.4532, 0.5204, 0.582, 0.4827, 0.5823, 0.4827, 0.5823, 0.5204, 0.582, 0.5204, 0.711, 0.4826, 0.7109, 0.4826, 0.7109, 0.5204, 0.711, 0.5194, 0.8406, 0.4817, 0.8403, 0.4817, 0.8403, 0.5194, 0.8406, 0.5155, 0.9713, 0.4779, 0.971, 0.4779, 0.971, 0.5155, 0.9713, 0.505, 1.101, 0.4672, 1.102, 0.4672, 1.102, 0.505, 1.101, 0.4863, 1.226, 0.4481, 1.228, 0.4481, 1.228, 0.4863, 1.226, 0.469, 1.336, 0.4304, 1.341, 1.008, 0.02126, 1.064, 0.03278, 1.062, 0.3182, 1.005, 0.3081, 1.005, 0.3081, 1.062, 0.3182, 1.06, 0.4977, 1.004, 0.494, 0.5205, 0.06594, 0.5591, 0.06046, 0.5584, 0.1896, 0.5199, 0.1944, 0.5199, 0.1944, 0.5584, 0.1896, 0.5584, 0.3203, 0.5199, 0.324, 0.5199, 0.324, 0.5584, 0.3203, 0.5588, 0.4508, 0.5201, 0.4532, 0.5201, 0.4532, 0.5588, 0.4508, 0.5592, 0.5811, 0.5204, 0.582, 0.5204, 0.582, 0.5592, 0.5811, 0.5592, 0.7115, 0.5204, 0.711, 0.5204, 0.711, 0.5592, 0.7115, 0.5582, 0.8425, 0.5194, 0.8406, 0.5194, 0.8406, 0.5582, 0.8425, 0.5544, 0.9742, 0.5155, 0.9713, 0.5155, 0.9713, 0.5544, 0.9742, 0.5444, 1.105, 0.505, 1.101, 0.505, 1.101, 0.5444, 1.105, 0.5267, 1.23, 0.4863, 1.226, 0.4863, 1.226, 0.5267, 1.23, 0.5105, 1.339, 0.469, 1.336, 1.064, 0.03278, 1.122, 0.07207, 1.119, 0.3498, 1.062, 0.3182, 1.062, 0.3182, 1.119, 0.3498, 1.117, 0.5103, 1.06, 0.4977, 0.5591, 0.06046, 0.5992, 0.04891, 0.5985, 0.1799, 0.5584, 0.1896, 0.5584, 0.1896, 0.5985, 0.1799, 0.5986, 0.313, 0.5584, 0.3203, 0.5584, 0.3203, 0.5986, 0.313, 0.599, 0.4462, 0.5588, 0.4508, 0.5588, 0.4508, 0.599, 0.4462, 0.5994, 0.5793, 0.5592, 0.5811, 0.5592, 0.5811, 0.5994, 0.5793, 0.5994, 0.7125, 0.5592, 0.7115, 0.5592, 0.7115, 0.5994, 0.7125, 0.5985, 0.8461, 0.5582, 0.8425, 0.5582, 0.8425, 0.5985, 0.8461, 0.5952, 0.9803, 0.5544, 0.9742, 0.5544, 0.9742, 0.5952, 0.9803, 0.5866, 1.114, 0.5444, 1.105, 0.5444, 1.105, 0.5866, 1.114, 0.5718, 1.241, 0.5267, 1.23, 0.5267, 1.23, 0.5718, 1.241, 0.5584, 1.354, 0.5105, 1.339, 1.122, 0.07207, 1.18, 0.1991, 1.178, 0.4333, 1.119, 0.3498, 1.119, 0.3498, 1.178, 0.4333, 1.177, 0.5437, 1.117, 0.5103, 0.5992, 0.04891, 0.6408, 0.03, 0.6404, 0.1652, 0.5985, 0.1799, 0.5985, 0.1799, 0.6404, 0.1652, 0.6404, 0.3021, 0.5986, 0.313, 0.5986, 0.313, 0.6404, 0.3021, 0.6406, 0.4394, 0.599, 0.4462, 0.599, 0.4462, 0.6406, 0.4394, 0.6409, 0.5766, 0.5994, 0.5793, 0.5994, 0.5793, 0.6409, 0.5766, 0.6409, 0.7139, 0.5994, 0.7125, 0.5994, 0.7125, 0.6409, 0.7139, 0.6403, 0.8514, 0.5985, 0.8461, 0.5985, 0.8461, 0.6403, 0.8514, 0.6383, 0.9892, 0.5952, 0.9803, 0.5952, 0.9803, 0.6383, 0.9892, 0.6331, 1.126, 0.5866, 1.114, 0.5866, 1.114, 0.6331, 1.126, 0.6243, 1.259, 0.5718, 1.241, 0.5718, 1.241, 0.6243, 1.259, 0.6164, 1.382, 0.5584, 1.354, 0.1761, 1.472, 0.3601, 1.471, 0.4965, 1.546, 0.4965, 1.546, 0.3601, 1.471, 0.4466, 1.47, 0.4965, 1.546, 0.4965, 1.546, 0.443, 0.02807, 0.442, 0.1632, 0.4846, 0.1463, 0.4846, 0.004064, 0.442, 0.1632, 0.4388, 0.3004, 0.4846, 0.2885, 0.4846, 0.1463, 0.4388, 0.3004, 0.43, 0.438, 0.4846, 0.4308, 0.4846, 0.2885, 0.43, 0.438, 0.413, 0.5755, 0.4846, 0.573, 0.4846, 0.4308, 0.413, 0.5755, 0.3919, 0.713, 0.4846, 0.7153, 0.4846, 0.573, 0.3919, 0.713, 0.3775, 0.8504, 0.4846, 0.8575, 0.4846, 0.7153, 0.3775, 0.8504, 0.3766, 0.9875, 0.4846, 0.9997, 0.4846, 0.8575, 0.3766, 0.9875, 0.3876, 1.123, 0.4846, 1.142, 0.4846, 0.9997, 0.3876, 1.123, 0.4003, 1.252, 0.4846, 1.284, 0.4846, 1.142, 0.4003, 1.252, 0.4031, 1.371, 0.4846, 1.426, 0.4846, 1.284, 0.005402, 0.5693, 0.2062, 0.5448, 0.2004, 0.5668, -0.000937, 0.5873, 0.2062, 0.5448, 0.3396, 0.5351, 0.3351, 0.5572, 0.2004, 0.5668, -0.06864, 0.04416, -0.07154, 0.1576, -0.06127, 0.1733, -0.05655, 0.05346, -0.07154, 0.1576, -0.07828, 0.2713, -0.07174, 0.2933, -0.06127, 0.1733, -0.07828, 0.2713, -0.09181, 0.3842, -0.08911, 0.4124, -0.07174, 0.2933, -0.09181, 0.3842, -0.111, 0.4967, -0.109, 0.5309, -0.08911, 0.4124, -0.111, 0.4967, -0.13, 0.6095, -0.1248, 0.6496, -0.109, 0.5309, -0.13, 0.6095, -0.1404, 0.7229, -0.1314, 0.7689, -0.1248, 0.6496, -0.1404, 0.7229, -0.1383, 0.8363, -0.1278, 0.8883, -0.1314, 0.7689, -0.1383, 0.8363, -0.1258, 0.9467, -0.1159, 1.005, -0.1278, 0.8883, -0.1258, 0.9467, -0.1119, 1.049, -0.1026, 1.113, -0.1159, 1.005, -0.1119, 1.049, -0.1087, 1.136, -0.09825, 1.207, -0.1026, 1.113, 0.4965, -0.3373, 0.4965, -0.3373, 0.3813, 0.1141, 0.2002, 0.2133, 0.4965, -0.3373, 0.5265, -0.06489, 0.4709, 0.1569, 0.3813, 0.1141, 0.5265, -0.06489, 0.5263, -0.07252, 0.507, 0.1486, 0.4709, 0.1569, 0.5263, -0.07252, 0.4965, -0.3373, 0.5114, 0.08034, 0.507, 0.1486, 0.4965, -0.3373, 0.522, -0.07383, 0.5109, 0.1001, 0.5114, 0.08034, 0.522, -0.07383, 0.4964, -0.3373, 0.4905, 0.0101, 0.5109, 0.1001, 0.4964, -0.3373, 0.4964, -0.3373, 0.472, -0.02149, 0.4905, 0.0101, 0.4964, -0.3373, 0.5191, -0.06708, 0.4657, 0.0339, 0.472, -0.02149, 0.5191, -0.06708, 0.505, -0.04094, 0.4639, 0.05605, 0.4657, 0.0339, 0.505, -0.04094, 0.5148, -0.06076, 0.4754, 0.05253, 0.4639, 0.05605, 0.5148, -0.06076, 0.4963, -0.3373, 0.4838, -0.01304, 0.4754, 0.05253, 0.4963, -0.3373, 0.4963, -0.3373, 0.491, -0.03535, 0.4838, -0.01304, -0.000937, 0.5873, 0.2004, 0.5668, 0.2185, 0.648, 0.009044, 0.6592, 0.2004, 0.5668, 0.3351, 0.5572, 0.3574, 0.6431, 0.2185, 0.648, -0.05655, 0.05346, -0.06127, 0.1733, -0.01497, 0.1848, -0.009544, 0.06092, -0.06127, 0.1733, -0.07174, 0.2933, -0.02914, 0.3089, -0.01497, 0.1848, -0.07174, 0.2933, -0.08911, 0.4124, -0.05263, 0.4321, -0.02914, 0.3089, -0.08911, 0.4124, -0.109, 0.5309, -0.07916, 0.5545, -0.05263, 0.4321, -0.109, 0.5309, -0.1248, 0.6496, -0.09986, 0.677, -0.07916, 0.5545, -0.1248, 0.6496, -0.1314, 0.7689, -0.1088, 0.8001, -0.09986, 0.677, -0.1314, 0.7689, -0.1278, 0.8883, -0.1054, 0.9236, -0.1088, 0.8001, -0.1278, 0.8883, -0.1159, 1.005, -0.09211, 1.045, -0.1054, 0.9236, -0.1159, 1.005, -0.1026, 1.113, -0.07604, 1.158, -0.09211, 1.045, -0.1026, 1.113, -0.09825, 1.207, -0.06889, 1.259, -0.07604, 1.158, 0.009044, 0.6592, 0.2185, 0.648, 0.2401, 0.7464, 0.02169, 0.746, 0.2185, 0.648, 0.3574, 0.6431, 0.3837, 0.7475, 0.2401, 0.7464, -0.009544, 0.06092, -0.01497, 0.1848, 0.04344, 0.1918, 0.04759, 0.06569, -0.01497, 0.1848, -0.02914, 0.3089, 0.02917, 0.3183, 0.04344, 0.1918, -0.02914, 0.3089, -0.05263, 0.4321, 0.002907, 0.4437, 0.02917, 0.3183, -0.05263, 0.4321, -0.07916, 0.5545, -0.03038, 0.5684, 0.002907, 0.4437, -0.07916, 0.5545, -0.09986, 0.677, -0.05998, 0.6931, -0.03038, 0.5684, -0.09986, 0.677, -0.1088, 0.8001, -0.07583, 0.8184, -0.05998, 0.6931, -0.1088, 0.8001, -0.1054, 0.9236, -0.07517, 0.9443, -0.07583, 0.8184, -0.1054, 0.9236, -0.09211, 1.045, -0.06054, 1.068, -0.07517, 0.9443, -0.09211, 1.045, -0.07604, 1.158, -0.04118, 1.186, -0.06054, 1.068, -0.07604, 1.158, -0.06889, 1.259, -0.03155, 1.293, -0.04118, 1.186, 0.02169, 0.746, 0.2401, 0.7464, 0.2527, 0.8336, 0.02913, 0.8272, 0.2401, 0.7464, 0.3837, 0.7475, 0.3991, 0.8379, 0.2527, 0.8336, 0.04759, 0.06569, 0.04344, 0.1918, 0.09506, 0.1952, 0.09712, 0.06795, 0.04344, 0.1918, 0.02917, 0.3183, 0.08388, 0.3228, 0.09506, 0.1952, 0.02917, 0.3183, 0.002907, 0.4437, 0.05941, 0.4494, 0.08388, 0.3228, 0.002907, 0.4437, -0.03038, 0.5684, 0.02299, 0.5753, 0.05941, 0.4494, -0.03038, 0.5684, -0.05998, 0.6931, -0.0143, 0.7011, 0.02299, 0.5753, -0.05998, 0.6931, -0.07583, 0.8184, -0.0373, 0.8276, -0.0143, 0.7011, -0.07583, 0.8184, -0.07517, 0.9443, -0.03939, 0.9548, -0.0373, 0.8276, -0.07517, 0.9443, -0.06054, 1.068, -0.02329, 1.081, -0.03939, 0.9548, -0.06054, 1.068, -0.04118, 1.186, -0.001306, 1.201, -0.02329, 1.081, -0.04118, 1.186, -0.03155, 1.293, 0.008834, 1.314, -0.001306, 1.201, 0.02913, 0.8272, 0.2527, 0.8336, 0.2574, 0.9082, 0.03197, 0.9013, 0.2527, 0.8336, 0.3991, 0.8379, 0.4051, 0.913, 0.2574, 0.9082, 0.09712, 0.06795, 0.09506, 0.1952, 0.1375, 0.1967, 0.1382, 0.06916, 0.09506, 0.1952, 0.08388, 0.3228, 0.1294, 0.3248, 0.1375, 0.1967, 0.08388, 0.3228, 0.05941, 0.4494, 0.1081, 0.4519, 0.1294, 0.3248, 0.05941, 0.4494, 0.02299, 0.5753, 0.07135, 0.5782, 0.1081, 0.4519, 0.02299, 0.5753, -0.0143, 0.7011, 0.02964, 0.7044, 0.07135, 0.5782, -0.0143, 0.7011, -0.0373, 0.8276, 0.002305, 0.8314, 0.02964, 0.7044, -0.0373, 0.8276, -0.03939, 0.9548, -0.0004589, 0.9591, 0.002305, 0.8314, -0.03939, 0.9548, -0.02329, 1.081, 0.0183, 1.086, -0.0004589, 0.9591, -0.02329, 1.081, -0.001306, 1.201, 0.0426, 1.208, 0.0183, 1.086, -0.001306, 1.201, 0.008834, 1.314, 0.05151, 1.322, 0.0426, 1.208, 0.03197, 0.9013, 0.2574, 0.9082, 0.2593, 0.9777, 0.03311, 0.9723, 0.2574, 0.9082, 0.4051, 0.913, 0.4075, 0.9814, 0.2593, 0.9777, 0.1382, 0.06916, 0.1375, 0.1967, 0.1753, 0.1984, 0.1757, 0.07086, 0.1375, 0.1967, 0.1294, 0.3248, 0.1688, 0.3263, 0.1753, 0.1984, 0.1294, 0.3248, 0.1081, 0.4519, 0.1495, 0.4532, 0.1688, 0.3263, 0.1081, 0.4519, 0.07135, 0.5782, 0.1132, 0.5794, 0.1495, 0.4532, 0.07135, 0.5782, 0.02964, 0.7044, 0.06958, 0.7056, 0.1132, 0.5794, 0.02964, 0.7044, 0.002305, 0.8314, 0.04047, 0.8324, 0.06958, 0.7056, 0.002305, 0.8314, -0.0004589, 0.9591, 0.03838, 0.9598, 0.04047, 0.8324, -0.0004589, 0.9591, 0.0183, 1.086, 0.05995, 1.086, 0.03838, 0.9598, 0.0183, 1.086, 0.0426, 1.208, 0.08613, 1.207, 0.05995, 1.086, 0.0426, 1.208, 0.05151, 1.322, 0.09349, 1.32, 0.08613, 1.207, 0.03311, 0.9723, 0.2593, 0.9777, 0.2608, 1.046, 0.034, 1.043, 0.2593, 0.9777, 0.4075, 0.9814, 0.4093, 1.049, 0.2608, 1.046, 0.1757, 0.07086, 0.1753, 0.1984, 0.2118, 0.2005, 0.2124, 0.07324, 0.1753, 0.1984, 0.1688, 0.3263, 0.2058, 0.3279, 0.2118, 0.2005, 0.1688, 0.3263, 0.1495, 0.4532, 0.1874, 0.4544, 0.2058, 0.3279, 0.1495, 0.4532, 0.1132, 0.5794, 0.1514, 0.5803, 0.1874, 0.4544, 0.1132, 0.5794, 0.06958, 0.7056, 0.107, 0.706, 0.1514, 0.5803, 0.06958, 0.7056, 0.04047, 0.8324, 0.07727, 0.8322, 0.107, 0.706, 0.04047, 0.8324, 0.03838, 0.9598, 0.07579, 0.9588, 0.07727, 0.8322, 0.03838, 0.9598, 0.05995, 1.086, 0.09911, 1.084, 0.07579, 0.9588, 0.05995, 1.086, 0.08613, 1.207, 0.1264, 1.202, 0.09911, 1.084, 0.08613, 1.207, 0.09349, 1.32, 0.1328, 1.311, 0.1264, 1.202, 0.034, 1.043, 0.2608, 1.046, 0.2618, 1.115, 0.0347, 1.113, 0.2608, 1.046, 0.4093, 1.049, 0.4104, 1.116, 0.2618, 1.115, 0.2124, 0.07324, 0.2118, 0.2005, 0.2484, 0.2018, 0.2493, 0.07479, 0.2118, 0.2005, 0.2058, 0.3279, 0.2424, 0.3289, 0.2484, 0.2018, 0.2058, 0.3279, 0.1874, 0.4544, 0.2243, 0.4552, 0.2424, 0.3289, 0.1874, 0.4544, 0.1514, 0.5803, 0.1884, 0.5808, 0.2243, 0.4552, 0.1514, 0.5803, 0.107, 0.706, 0.1438, 0.7063, 0.1884, 0.5808, 0.107, 0.706, 0.07727, 0.8322, 0.1137, 0.8321, 0.1438, 0.7063, 0.07727, 0.8322, 0.07579, 0.9588, 0.1123, 0.958, 0.1137, 0.8321, 0.07579, 0.9588, 0.09911, 1.084, 0.1363, 1.082, 0.1123, 0.958, 0.09911, 1.084, 0.1264, 1.202, 0.1641, 1.198, 0.1363, 1.082, 0.1264, 1.202, 0.1328, 1.311, 0.1701, 1.302, 0.1641, 1.198, 0.0347, 1.113, 0.2618, 1.115, 0.2621, 1.184, 0.03514, 1.184, 0.2618, 1.115, 0.4104, 1.116, 0.4102, 1.184, 0.2621, 1.184, 0.2493, 0.07479, 0.2484, 0.2018, 0.2852, 0.2007, 0.2865, 0.0736, 0.2484, 0.2018, 0.2424, 0.3289, 0.2792, 0.3281, 0.2852, 0.2007, 0.2424, 0.3289, 0.2243, 0.4552, 0.2612, 0.4548, 0.2792, 0.3281, 0.2243, 0.4552, 0.1884, 0.5808, 0.2254, 0.5808, 0.2612, 0.4548, 0.1884, 0.5808, 0.1438, 0.7063, 0.1808, 0.7068, 0.2254, 0.5808, 0.1438, 0.7063, 0.1137, 0.8321, 0.1505, 0.8329, 0.1808, 0.7068, 0.1137, 0.8321, 0.1123, 0.958, 0.1491, 0.9589, 0.1505, 0.8329, 0.1123, 0.958, 0.1363, 1.082, 0.1732, 1.082, 0.1491, 0.9589, 0.1363, 1.082, 0.1641, 1.198, 0.2011, 1.197, 0.1732, 1.082, 0.1641, 1.198, 0.1701, 1.302, 0.2068, 1.297, 0.2011, 1.197, 0.03514, 1.184, 0.2621, 1.184, 0.2628, 1.254, 0.03673, 1.255, 0.2621, 1.184, 0.4102, 1.184, 0.4089, 1.253, 0.2628, 1.254, 0.2865, 0.0736, 0.2852, 0.2007, 0.3226, 0.1963, 0.3242, 0.06863, 0.2852, 0.2007, 0.2792, 0.3281, 0.3166, 0.3248, 0.3226, 0.1963, 0.2792, 0.3281, 0.2612, 0.4548, 0.2988, 0.4528, 0.3166, 0.3248, 0.2612, 0.4548, 0.2254, 0.5808, 0.2634, 0.5803, 0.2988, 0.4528, 0.2254, 0.5808, 0.1808, 0.7068, 0.2192, 0.7077, 0.2634, 0.5803, 0.1808, 0.7068, 0.1505, 0.8329, 0.1891, 0.8352, 0.2192, 0.7077, 0.1505, 0.8329, 0.1491, 0.9589, 0.1876, 0.9623, 0.1891, 0.8352, 0.1491, 0.9589, 0.1732, 1.082, 0.2113, 1.086, 0.1876, 0.9623, 0.1732, 1.082, 0.2011, 1.197, 0.2388, 1.201, 0.2113, 1.086, 0.2011, 1.197, 0.2068, 1.297, 0.2444, 1.299, 0.2388, 1.201, 0.03673, 1.255, 0.2628, 1.254, 0.2691, 1.325, 0.04485, 1.327, 0.2628, 1.254, 0.4089, 1.253, 0.4096, 1.323, 0.2691, 1.325, 0.3242, 0.06863, 0.3226, 0.1963, 0.3609, 0.1885, 0.3626, 0.05978, 0.3226, 0.1963, 0.3166, 0.3248, 0.355, 0.3189, 0.3609, 0.1885, 0.3166, 0.3248, 0.2988, 0.4528, 0.3381, 0.4493, 0.355, 0.3189, 0.2988, 0.4528, 0.2634, 0.5803, 0.3044, 0.5792, 0.3381, 0.4493, 0.2634, 0.5803, 0.2192, 0.7077, 0.2624, 0.709, 0.3044, 0.5792, 0.2192, 0.7077, 0.1891, 0.8352, 0.2337, 0.8389, 0.2624, 0.709, 0.1891, 0.8352, 0.1876, 0.9623, 0.232, 0.9683, 0.2337, 0.8389, 0.1876, 0.9623, 0.2113, 1.086, 0.2544, 1.094, 0.232, 0.9683, 0.2113, 1.086, 0.2388, 1.201, 0.2804, 1.211, 0.2544, 1.094, 0.2388, 1.201, 0.2444, 1.299, 0.2857, 1.311, 0.2804, 1.211, 0.04485, 1.327, 0.2691, 1.325, 0.2935, 1.397, 0.07552, 1.399, 0.2691, 1.325, 0.4096, 1.323, 0.4191, 1.395, 0.2935, 1.397, 0.3626, 0.05978, 0.3609, 0.1885, 0.4006, 0.1775, 0.4022, 0.04663, 0.3609, 0.1885, 0.355, 0.3189, 0.3955, 0.3108, 0.4006, 0.1775, 0.355, 0.3189, 0.3381, 0.4493, 0.381, 0.4443, 0.3955, 0.3108, 0.3381, 0.4493, 0.3044, 0.5792, 0.3526, 0.5776, 0.381, 0.4443, 0.3044, 0.5792, 0.2624, 0.709, 0.3173, 0.7109, 0.3526, 0.5776, 0.2624, 0.709, 0.2337, 0.8389, 0.293, 0.8441, 0.3173, 0.7109, 0.2337, 0.8389, 0.232, 0.9683, 0.2915, 0.9767, 0.293, 0.8441, 0.232, 0.9683, 0.2544, 1.094, 0.3102, 1.106, 0.2915, 0.9767, 0.2544, 1.094, 0.2804, 1.211, 0.3318, 1.228, 0.3102, 1.106, 0.2804, 1.211, 0.2857, 1.311, 0.3363, 1.333, 0.3318, 1.228, 0.07552, 1.399, 0.2935, 1.397, 0.3601, 1.471, 0.1761, 1.472, 0.2935, 1.397, 0.4191, 1.395, 0.4466, 1.47, 0.3601, 1.471, 0.4022, 0.04663, 0.4006, 0.1775, 0.442, 0.1632, 0.443, 0.02807, 0.4006, 0.1775, 0.3955, 0.3108, 0.4388, 0.3004, 0.442, 0.1632, 0.3955, 0.3108, 0.381, 0.4443, 0.43, 0.438, 0.4388, 0.3004, 0.381, 0.4443, 0.3526, 0.5776, 0.413, 0.5755, 0.43, 0.438, 0.3526, 0.5776, 0.3173, 0.7109, 0.3919, 0.713, 0.413, 0.5755, 0.3173, 0.7109, 0.293, 0.8441, 0.3775, 0.8504, 0.3919, 0.713, 0.293, 0.8441, 0.2915, 0.9767, 0.3766, 0.9875, 0.3775, 0.8504, 0.2915, 0.9767, 0.3102, 1.106, 0.3876, 1.123, 0.3766, 0.9875, 0.3102, 1.106, 0.3318, 1.228, 0.4003, 1.252, 0.3876, 1.123, 0.3318, 1.228, 0.3363, 1.333, 0.4031, 1.371, 0.4003, 1.252, 0.2002, 0.2133, 0.3813, 0.1141, 0.3374, 0.3863, 0.1579, 0.4518, 0.3813, 0.1141, 0.4709, 0.1569, 0.4468, 0.3807, 0.3374, 0.3863, 0.4709, 0.1569, 0.507, 0.1486, 0.5006, 0.3725, 0.4468, 0.3807, 0.507, 0.1486, 0.5114, 0.08034, 0.5169, 0.3458, 0.5006, 0.3725, 0.5114, 0.08034, 0.5109, 0.1001, 0.5108, 0.3199, 0.5169, 0.3458, 0.5109, 0.1001, 0.4905, 0.0101, 0.4851, 0.2536, 0.5108, 0.3199, 0.4905, 0.0101, 0.472, -0.02149, 0.4541, 0.1945, 0.4851, 0.2536, 0.472, -0.02149, 0.4657, 0.0339, 0.4355, 0.1772, 0.4541, 0.1945, 0.4657, 0.0339, 0.4639, 0.05605, 0.4358, 0.1857, 0.4355, 0.1772, 0.4639, 0.05605, 0.4754, 0.05253, 0.454, 0.2083, 0.4358, 0.1857, 0.4754, 0.05253, 0.4838, -0.01304, 0.4754, 0.2166, 0.454, 0.2083, 0.4838, -0.01304, 0.491, -0.03535, 0.4877, 0.208, 0.4754, 0.2166, 0.1579, 0.4518, 0.3374, 0.3863, 0.328, 0.5423, 0.1714, 0.5789, 0.3374, 0.3863, 0.4468, 0.3807, 0.4398, 0.5337, 0.328, 0.5423, 0.4468, 0.3807, 0.5006, 0.3725, 0.4999, 0.528, 0.4398, 0.5337, 0.5006, 0.3725, 0.5169, 0.3458, 0.5204, 0.5119, 0.4999, 0.528, 0.5169, 0.3458, 0.5108, 0.3199, 0.5132, 0.4782, 0.5204, 0.5119, 0.5108, 0.3199, 0.4851, 0.2536, 0.4842, 0.4128, 0.5132, 0.4782, 0.4851, 0.2536, 0.4541, 0.1945, 0.4472, 0.3393, 0.4842, 0.4128, 0.4541, 0.1945, 0.4355, 0.1772, 0.4235, 0.2969, 0.4472, 0.3393, 0.4355, 0.1772, 0.4358, 0.1857, 0.4241, 0.2989, 0.4235, 0.2969, 0.4358, 0.1857, 0.454, 0.2083, 0.4464, 0.3353, 0.4241, 0.2989, 0.454, 0.2083, 0.4754, 0.2166, 0.4737, 0.3713, 0.4464, 0.3353, 0.4754, 0.2166, 0.4877, 0.208, 0.4883, 0.3726, 0.4737, 0.3713, 0.1714, 0.5789, 0.328, 0.5423, 0.3159, 0.6182, 0.1441, 0.6357, 0.328, 0.5423, 0.4398, 0.5337, 0.4353, 0.6148, 0.3159, 0.6182, -0.06945, -0.1408, -0.07256, -0.1167, -0.0266, -0.08448, -0.02504, -0.1168, -0.07256, -0.1167, -0.08138, -0.09692, -0.0335, -0.05532, -0.0266, -0.08448, -0.08138, -0.09692, -0.09984, -0.07804, -0.05229, -0.02731, -0.0335, -0.05532, -0.09984, -0.07804, -0.1356, -0.05833, -0.08833, 0.00164, -0.05229, -0.02731, -0.1356, -0.05833, -0.1758, -0.03529, -0.1314, 0.03301, -0.08833, 0.00164, -0.1758, -0.03529, -0.1991, -0.01025, -0.1589, 0.06576, -0.1314, 0.03301, -0.1991, -0.01025, -0.198, 0.01226, -0.1591, 0.09682, -0.1589, 0.06576, -0.198, 0.01226, -0.1781, 0.03047, -0.1363, 0.1242, -0.1591, 0.09682, -0.1781, 0.03047, -0.1583, 0.04468, -0.1117, 0.148, -0.1363, 0.1242, -0.1583, 0.04468, -0.1576, 0.05727, -0.1092, 0.1687, -0.1117, 0.148, 0.1441, 0.6357, 0.3159, 0.6182, 0.2987, 0.644, 0.0885, 0.6373, 0.3159, 0.6182, 0.4353, 0.6148, 0.4295, 0.6474, 0.2987, 0.644, -0.02504, -0.1168, -0.0266, -0.08448, -0.007424, -0.0563, -0.00718, -0.09809, -0.0266, -0.08448, -0.0335, -0.05532, -0.01354, -0.01738, -0.007424, -0.0563, -0.0335, -0.05532, -0.05229, -0.02731, -0.03215, 0.02032, -0.01354, -0.01738, -0.05229, -0.02731, -0.08833, 0.00164, -0.06817, 0.05879, -0.03215, 0.02032, -0.08833, 0.00164, -0.1314, 0.03301, -0.1119, 0.09922, -0.06817, 0.05879, -0.1314, 0.03301, -0.1589, 0.06576, -0.1406, 0.1408, -0.1119, 0.09922, -0.1589, 0.06576, -0.1591, 0.09682, -0.1412, 0.181, -0.1406, 0.1408, -0.1591, 0.09682, -0.1363, 0.1242, -0.1181, 0.218, -0.1412, 0.181, -0.1363, 0.1242, -0.1117, 0.148, -0.09269, 0.2511, -0.1181, 0.218, -0.1117, 0.148, -0.1092, 0.1687, -0.09039, 0.2798, -0.09269, 0.2511, 0.0885, 0.6373, 0.2987, 0.644, 0.2971, 0.6534, 0.1156, 0.6549, 0.2987, 0.644, 0.4295, 0.6474, 0.4259, 0.657, 0.2971, 0.6534, -0.00718, -0.09809, -0.007424, -0.0563, -0.001728, -0.03019, -0.001911, -0.08125, -0.007424, -0.0563, -0.01354, -0.01738, -0.007564, 0.01859, -0.001728, -0.03019, -0.01354, -0.01738, -0.03215, 0.02032, -0.02608, 0.06615, -0.007564, 0.01859, -0.03215, 0.02032, -0.06817, 0.05879, -0.06206, 0.1143, -0.02608, 0.06615, -0.06817, 0.05879, -0.1119, 0.09922, -0.1059, 0.1643, -0.06206, 0.1143, -0.1119, 0.09922, -0.1406, 0.1408, -0.1349, 0.2153, -0.1059, 0.1643, -0.1406, 0.1408, -0.1412, 0.181, -0.1359, 0.2652, -0.1349, 0.2153, -0.1412, 0.181, -0.1181, 0.218, -0.1137, 0.3118, -0.1359, 0.2652, -0.1181, 0.218, -0.09269, 0.2511, -0.08975, 0.354, -0.1137, 0.3118, -0.09269, 0.2511, -0.09039, 0.2798, -0.0881, 0.3904, -0.08975, 0.354, 0.1156, 0.6549, 0.2971, 0.6534, 0.2808, 0.6489, 0.06184, 0.635, 0.2971, 0.6534, 0.4259, 0.657, 0.4199, 0.6568, 0.2808, 0.6489, -0.001911, -0.08125, -0.001728, -0.03019, -0.00112, -0.004189, -0.002033, -0.06544, -0.001728, -0.03019, -0.007564, 0.01859, -0.006733, 0.05459, -0.00112, -0.004189, -0.007564, 0.01859, -0.02608, 0.06615, -0.0252, 0.112, -0.006733, 0.05459, -0.02608, 0.06615, -0.06206, 0.1143, -0.06114, 0.17, -0.0252, 0.112, -0.06206, 0.1143, -0.1059, 0.1643, -0.105, 0.2296, -0.06114, 0.17, -0.1059, 0.1643, -0.1349, 0.2153, -0.1341, 0.2901, -0.105, 0.2296, -0.1349, 0.2153, -0.1359, 0.2652, -0.136, 0.3497, -0.1341, 0.2901, -0.1359, 0.2652, -0.1137, 0.3118, -0.1158, 0.4059, -0.136, 0.3497, -0.1137, 0.3118, -0.08975, 0.354, -0.09453, 0.457, -0.1158, 0.4059, -0.08975, 0.354, -0.0881, 0.3904, -0.09349, 0.5008, -0.09453, 0.457, 0.06184, 0.635, 0.2808, 0.6489, 0.2753, 0.6468, 0.05061, 0.6306, 0.2808, 0.6489, 0.4199, 0.6568, 0.4176, 0.6561, 0.2753, 0.6468, -0.002033, -0.06544, -0.00112, -0.004189, -0.001265, 0.02413, -0.002448, -0.04642, -0.00112, -0.004189, -0.006733, 0.05459, -0.006799, 0.09247, -0.001265, 0.02413, -0.006733, 0.05459, -0.0252, 0.112, -0.02524, 0.1596, -0.006799, 0.09247, -0.0252, 0.112, -0.06114, 0.17, -0.06113, 0.2271, -0.02524, 0.1596, -0.06114, 0.17, -0.105, 0.2296, -0.1049, 0.2961, -0.06113, 0.2271, -0.105, 0.2296, -0.1341, 0.2901, -0.1342, 0.3661, -0.1049, 0.2961, -0.1341, 0.2901, -0.136, 0.3497, -0.137, 0.435, -0.1342, 0.3661, -0.136, 0.3497, -0.1158, 0.4059, -0.1188, 0.5007, -0.137, 0.435, -0.1158, 0.4059, -0.09453, 0.457, -0.09988, 0.5604, -0.1188, 0.5007, -0.09453, 0.457, -0.09349, 0.5008, -0.09928, 0.6116, -0.09988, 0.5604, 0.05061, 0.6306, 0.2753, 0.6468, 0.2817, 0.6483, 0.06389, 0.6349, 0.2753, 0.6468, 0.4176, 0.6561, 0.4196, 0.656, 0.2817, 0.6483, -0.002448, -0.04642, -0.001265, 0.02413, -0.001668, 0.05518, -0.002496, -0.02345, -0.001265, 0.02413, -0.006799, 0.09247, -0.007295, 0.1325, -0.001668, 0.05518, -0.006799, 0.09247, -0.02524, 0.1596, -0.02565, 0.209, -0.007295, 0.1325, -0.02524, 0.1596, -0.06113, 0.2271, -0.06125, 0.2859, -0.02565, 0.209, -0.06113, 0.2271, -0.1049, 0.2961, -0.1046, 0.364, -0.06125, 0.2859, -0.1049, 0.2961, -0.1342, 0.3661, -0.1337, 0.4431, -0.1046, 0.364, -0.1342, 0.3661, -0.137, 0.435, -0.1365, 0.5212, -0.1337, 0.4431, -0.137, 0.435, -0.1188, 0.5007, -0.1185, 0.596, -0.1365, 0.5212, -0.1188, 0.5007, -0.09988, 0.5604, -0.0998, 0.6644, -0.1185, 0.596, -0.09988, 0.5604, -0.09928, 0.6116, -0.09878, 0.7227, -0.0998, 0.6644, 0.06389, 0.6349, 0.2817, 0.6483, 0.2949, 0.6473, 0.1204, 0.6523, 0.2817, 0.6483, 0.4196, 0.656, 0.4201, 0.6496, 0.2949, 0.6473, -0.002496, -0.02345, -0.001668, 0.05518, -0.005998, 0.0866, -0.006006, 0.0003806, -0.001668, 0.05518, -0.007295, 0.1325, -0.01173, 0.1728, -0.005998, 0.0866, -0.007295, 0.1325, -0.02565, 0.209, -0.02962, 0.2586, -0.01173, 0.1728, -0.02565, 0.209, -0.06125, 0.2859, -0.06395, 0.3448, -0.02962, 0.2586, -0.06125, 0.2859, -0.1046, 0.364, -0.1056, 0.4321, -0.06395, 0.3448, -0.1046, 0.364, -0.1337, 0.4431, -0.1332, 0.5201, -0.1056, 0.4321, -0.1337, 0.4431, -0.1365, 0.5212, -0.1351, 0.6073, -0.1332, 0.5201, -0.1365, 0.5212, -0.1185, 0.596, -0.1162, 0.6913, -0.1351, 0.6073, -0.1185, 0.596, -0.0998, 0.6644, -0.09597, 0.7683, -0.1162, 0.6913, -0.0998, 0.6644, -0.09878, 0.7227, -0.09361, 0.8339, -0.09597, 0.7683, 0.1204, 0.6523, 0.2949, 0.6473, 0.2806, 0.6229, 0.1077, 0.6319, 0.2949, 0.6473, 0.4201, 0.6496, 0.4045, 0.6225, 0.2806, 0.6229, -0.006006, 0.0003806, -0.005998, 0.0866, -0.02125, 0.1148, -0.02085, 0.01964, -0.005998, 0.0866, -0.01173, 0.1728, -0.02674, 0.2104, -0.02125, 0.1148, -0.01173, 0.1728, -0.02962, 0.2586, -0.04317, 0.3058, -0.02674, 0.2104, -0.02962, 0.2586, -0.06395, 0.3448, -0.07395, 0.4014, -0.04317, 0.3058, -0.06395, 0.3448, -0.1056, 0.4321, -0.1108, 0.4977, -0.07395, 0.4014, -0.1056, 0.4321, -0.1332, 0.5201, -0.1349, 0.5947, -0.1108, 0.4977, -0.1332, 0.5201, -0.1351, 0.6073, -0.1356, 0.6912, -0.1349, 0.5947, -0.1351, 0.6073, -0.1162, 0.6913, -0.117, 0.7845, -0.1356, 0.6912, -0.1162, 0.6913, -0.09597, 0.7683, -0.09667, 0.8701, -0.117, 0.7845, -0.09597, 0.7683, -0.09361, 0.8339, -0.09323, 0.943, -0.09667, 0.8701, 0.1077, 0.6319, 0.2806, 0.6229, 0.2388, 0.5774, 0.03628, 0.5908, 0.2806, 0.6229, 0.4045, 0.6225, 0.3707, 0.5733, 0.2388, 0.5774, -0.02085, 0.01964, -0.02125, 0.1148, -0.0489, 0.1383, -0.04776, 0.03336, -0.02125, 0.1148, -0.02674, 0.2104, -0.05425, 0.2435, -0.0489, 0.1383, -0.02674, 0.2104, -0.04317, 0.3058, -0.0684, 0.3482, -0.05425, 0.2435, -0.04317, 0.3058, -0.07395, 0.4014, -0.09301, 0.4528, -0.0684, 0.3482, -0.07395, 0.4014, -0.1108, 0.4977, -0.1212, 0.5579, -0.09301, 0.4528, -0.1108, 0.4977, -0.1349, 0.5947, -0.1389, 0.6637, -0.1212, 0.5579, -0.1349, 0.5947, -0.1356, 0.6912, -0.1384, 0.7691, -0.1389, 0.6637, -0.1356, 0.6912, -0.117, 0.7845, -0.1226, 0.8715, -0.1384, 0.7691, -0.117, 0.7845, -0.09667, 0.8701, -0.1052, 0.9656, -0.1226, 0.8715, -0.09667, 0.8701, -0.09323, 0.943, -0.1017, 1.046, -0.1052, 0.9656, 0.03628, 0.5908, 0.2388, 0.5774, 0.2062, 0.5448, 0.005402, 0.5693, 0.2388, 0.5774, 0.3707, 0.5733, 0.3396, 0.5351, 0.2062, 0.5448, -0.04776, 0.03336, -0.0489, 0.1383, -0.07154, 0.1576, -0.06864, 0.04416, -0.0489, 0.1383, -0.05425, 0.2435, -0.07828, 0.2713, -0.07154, 0.1576, -0.05425, 0.2435, -0.0684, 0.3482, -0.09181, 0.3842, -0.07828, 0.2713, -0.0684, 0.3482, -0.09301, 0.4528, -0.111, 0.4967, -0.09181, 0.3842, -0.09301, 0.4528, -0.1212, 0.5579, -0.13, 0.6095, -0.111, 0.4967, -0.1212, 0.5579, -0.1389, 0.6637, -0.1404, 0.7229, -0.13, 0.6095, -0.1389, 0.6637, -0.1384, 0.7691, -0.1383, 0.8363, -0.1404, 0.7229, -0.1384, 0.7691, -0.1226, 0.8715, -0.1258, 0.9467, -0.1383, 0.8363, -0.1226, 0.8715, -0.1052, 0.9656, -0.1119, 1.049, -0.1258, 0.9467, -0.1052, 0.9656, -0.1017, 1.046, -0.1087, 1.136, -0.1119, 1.049])
me_plane.materials.append(mat_material)
me_plane.use_remesh_preserve_volume = False
me_plane.use_remesh_preserve_attributes = False
me_plane.use_mirror_vertex_groups = False
me_plane.update()

# ---- objects
ob_plane = bpy.data.objects.new('Plane', me_plane)
ob_lamp = bpy.data.objects.new('Lamp', light_lamp)
ob_camera = bpy.data.objects.new('Camera', cam_camera)

# ---- transforms, parenting, visibility, modifiers, constraints
ob_plane.location = (0.0, 0.0, 0.0)
ob_plane.scale = (5.998, 5.998, 5.998)
ob_plane.lineart.crease_threshold = 0.0
ob_lamp.location = (4.076, 1.005, 5.904)
ob_lamp.rotation_euler = (0.6503, 0.05522, 1.866)
ob_lamp.lock_rotations_4d = False
ob_lamp.empty_display_type = 'ARROWS'
ob_lamp.color = (0.0, 0.0, 0.0, 0.0)
ob_lamp.lineart.crease_threshold = 0.0
ob_camera.location = (7.481, -6.508, 5.344)
ob_camera.rotation_euler = (1.109, 0.01082, 0.8149)
ob_camera.lock_rotations_4d = False
ob_camera.empty_display_type = 'ARROWS'
ob_camera.color = (0.0, 0.0, 0.0, 0.0)
ob_camera.display_type = 'WIRE'
ob_camera.lineart.crease_threshold = 0.0

# ---- collection membership
col_collection_1.objects.link(ob_plane)
col_collection_1.objects.link(ob_lamp)
col_collection_1.objects.link(ob_camera)

# ---- scene / render settings (as saved in the file)
scene.camera = ob_camera
scene.frame_start = 1; scene.frame_end = 250; scene.frame_set(1)
scene.render.engine = 'CYCLES'
scene.render.image_settings.color_mode = 'RGB'
scene.render.image_settings.compression = 90
scene.render.resolution_percentage = 50
scene.render.dither_intensity = 0.0
scene.render.bake_margin = 2
scene.cycles.use_denoising = False
scene.cycles.samples = 10
scene.cycles.sampling_pattern = 'TABULATED_SOBOL'
scene.cycles.light_sampling_threshold = 0.0
scene.cycles.use_adaptive_sampling = False
scene.cycles.use_light_tree = False
scene.cycles.blur_glossy = 0.0
scene.cycles.volume_bounces = 1
scene.cycles.pixel_filter_type = 'GAUSSIAN'
scene.cycles.sample_clamp_indirect = 0.0
scene.view_settings.view_transform = 'Standard'
bpy.context.view_layer.update()
